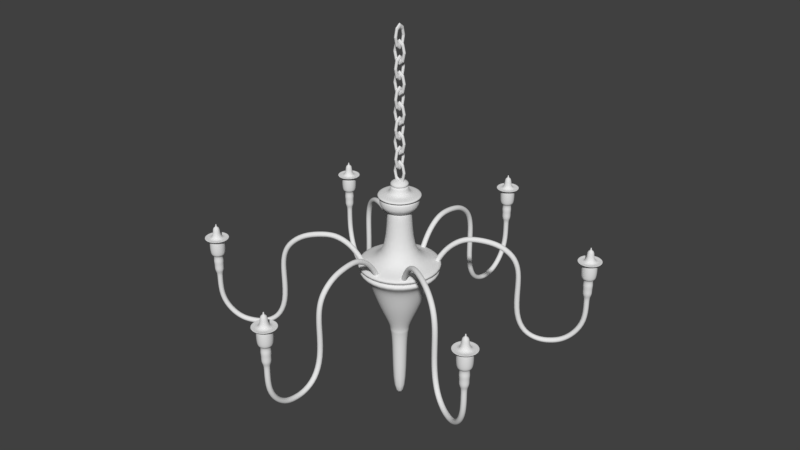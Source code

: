 # Source: Chandelier.blend  (saved by Blender 2.78.0; exported with 4.5.12 LTS)
import bpy
from mathutils import Matrix  # noqa: F401  (used for matrix-valued properties, if any)

bpy.ops.wm.read_factory_settings(use_empty=True)
scene = bpy.context.scene
scene.name = 'Scene'

# ---- collections
col_collection_1 = bpy.data.collections.new('Collection 1'); scene.collection.children.link(col_collection_1)

# ---- world
world_world = bpy.data.worlds.new('World'); scene.world = world_world
world_world.color = (0.05088, 0.05088, 0.05088)
world_world.use_sun_shadow = False
world_world.sun_shadow_jitter_overblur = 0.0
world_world.cycles.sampling_method = 'MANUAL'

# ---- meshes
me_torus_001 = bpy.data.meshes.new('Torus.001')
me_torus_001.from_pydata([(1.25, 1.306e-08, 0.0), (1.177, 1.306e-08, 0.1768), (1.0, 1.306e-08, 0.25), (0.8232, 1.306e-08, 0.1768), (0.75, 1.306e-08, 0.0), (0.8232, 1.306e-08, -0.1768), (1.0, 1.306e-08, -0.25), (1.177, 1.306e-08, -0.1768), (0.8839, 1.572, 0.0), (0.8321, 1.48, 0.1768), (0.7071, 1.258, 0.25), (0.5821, 1.036, 0.1768), (0.5303, 0.9434, 0.0), (0.5821, 1.036, -0.1768), (0.7071, 1.258, -0.25), (0.8321, 1.48, -0.1768), (5.96e-08, 2.224, 0.0), (1.788e-07, 2.093, 0.1768), (8.941e-08, 1.779, 0.25), (5.96e-08, 1.464, 0.1768), (8.941e-08, 1.334, 0.0), (5.96e-08, 1.464, -0.1768), (8.941e-08, 1.779, -0.25), (1.788e-07, 2.093, -0.1768), (-0.8839, 1.572, 0.0), (-0.8321, 1.48, 0.1768), (-0.7071, 1.258, 0.25), (-0.5821, 1.036, 0.1768), (-0.5303, 0.9434, 0.0), (-0.5821, 1.036, -0.1768), (-0.7071, 1.258, -0.25), (-0.8321, 1.48, -0.1768), (-1.25, 2.075e-07, 0.0), (-1.177, 1.961e-07, 0.1768), (-1.0, 1.686e-07, 0.25), (-0.8232, 1.411e-07, 0.1768), (-0.75, 1.297e-07, 0.0), (-0.8232, 1.411e-07, -0.1768), (-1.0, 1.686e-07, -0.25), (-1.177, 1.961e-07, -0.1768), (-0.8839, -1.572, 0.0), (-0.8321, -1.48, 0.1768), (-0.7071, -1.258, 0.25), (-0.5821, -1.036, 0.1768), (-0.5303, -0.9434, 0.0), (-0.5821, -1.036, -0.1768), (-0.7071, -1.258, -0.25), (-0.8321, -1.48, -0.1768), (5.96e-08, -2.224, 0.0), (1.788e-07, -2.093, 0.1768), (8.941e-08, -1.779, 0.25), (5.96e-08, -1.464, 0.1768), (8.941e-08, -1.334, 0.0), (5.96e-08, -1.464, -0.1768), (8.941e-08, -1.779, -0.25), (1.788e-07, -2.093, -0.1768), (0.8839, -1.572, 0.0), (0.8321, -1.48, 0.1768), (0.7071, -1.258, 0.25), (0.5821, -1.036, 0.1768), (0.5303, -0.9434, 0.0), (0.5821, -1.036, -0.1768), (0.7071, -1.258, -0.25), (0.8321, -1.48, -0.1768)], [], [(0, 8, 9, 1), (1, 9, 10, 2), (2, 10, 11, 3), (3, 11, 12, 4), (4, 12, 13, 5), (5, 13, 14, 6), (6, 14, 15, 7), (0, 7, 15, 8), (8, 16, 17, 9), (9, 17, 18, 10), (10, 18, 19, 11), (11, 19, 20, 12), (12, 20, 21, 13), (13, 21, 22, 14), (14, 22, 23, 15), (15, 23, 16, 8), (16, 24, 25, 17), (17, 25, 26, 18), (18, 26, 27, 19), (19, 27, 28, 20), (20, 28, 29, 21), (21, 29, 30, 22), (22, 30, 31, 23), (23, 31, 24, 16), (24, 32, 33, 25), (25, 33, 34, 26), (26, 34, 35, 27), (27, 35, 36, 28), (28, 36, 37, 29), (29, 37, 38, 30), (30, 38, 39, 31), (31, 39, 32, 24), (32, 40, 41, 33), (33, 41, 42, 34), (34, 42, 43, 35), (35, 43, 44, 36), (36, 44, 45, 37), (37, 45, 46, 38), (38, 46, 47, 39), (39, 47, 40, 32), (40, 48, 49, 41), (41, 49, 50, 42), (42, 50, 51, 43), (43, 51, 52, 44), (44, 52, 53, 45), (45, 53, 54, 46), (46, 54, 55, 47), (47, 55, 48, 40), (48, 56, 57, 49), (49, 57, 58, 50), (50, 58, 59, 51), (51, 59, 60, 52), (52, 60, 61, 53), (53, 61, 62, 54), (54, 62, 63, 55), (55, 63, 56, 48), (56, 0, 1, 57), (57, 1, 2, 58), (58, 2, 3, 59), (59, 3, 4, 60), (60, 4, 5, 61), (61, 5, 6, 62), (62, 6, 7, 63), (63, 7, 0, 56)])
me_torus_001.use_remesh_preserve_volume = False
me_torus_001.use_remesh_preserve_attributes = False
me_torus_001.use_mirror_vertex_groups = False
me_torus_001.update()
me_cylinder_001 = bpy.data.meshes.new('Cylinder.001')
me_cylinder_001.from_pydata([(-2.023e-08, 0.5855, -0.5217), (-2.495e-08, 0.5217, 1.431), (0.414, 0.414, -0.5217), (0.3689, 0.3689, 1.431), (0.5855, -2.205e-08, -0.5217), (0.5217, -1.924e-08, 1.431), (0.414, -0.414, -0.5217), (0.3689, -0.3689, 1.431), (-7.142e-08, -0.5855, -0.5217), (-7.055e-08, -0.5217, 1.431), (-0.414, -0.414, -0.5217), (-0.3689, -0.3689, 1.431), (-0.5855, 1.053e-08, -0.5217), (-0.5217, 9.785e-09, 1.431), (-0.414, 0.414, -0.5217), (-0.3689, 0.3689, 1.431), (0.3233, 0.3233, 1.431), (-2.969e-08, 0.4572, 1.431), (0.4572, -1.64e-08, 1.431), (0.3233, -0.3233, 1.431), (-6.966e-08, -0.4572, 1.431), (-0.3233, -0.3233, 1.431), (-0.4572, 9.036e-09, 1.431), (-0.3233, 0.3233, 1.431), (0.3534, 0.3534, 1.471), (-2.691e-08, 0.4997, 1.471), (0.4997, -1.793e-08, 1.471), (0.3534, -0.3534, 1.471), (-7.06e-08, -0.4997, 1.471), (-0.3534, -0.3534, 1.471), (-0.4997, 9.876e-09, 1.471), (-0.3534, 0.3534, 1.471), (0.4165, 0.4206, 1.516), (-0.004177, 0.5949, 1.516), (0.5907, -2.297e-08, 1.516), (0.4165, -0.4206, 1.516), (-0.004177, -0.5949, 1.516), (-0.401, -0.4002, 1.523), (-0.5668, 9.55e-09, 1.523), (-0.401, 0.4002, 1.523), (0.58, 0.5829, 1.741), (-0.002903, 0.8243, 1.741), (0.8214, -3.3e-08, 1.741), (0.58, -0.5829, 1.741), (-0.002903, -0.8243, 1.741), (-0.5858, -0.5829, 1.741), (-0.8272, 1.286e-08, 1.741), (-0.5858, 0.5829, 1.741), (0.5017, 0.5046, 1.617), (0.7108, -2.61e-08, 1.617), (-0.7166, 1.361e-08, 1.617), (-0.5075, 0.5046, 1.617), (-0.002903, -0.7137, 1.617), (-0.5075, -0.5046, 1.617), (0.5017, -0.5046, 1.617), (-0.002903, 0.7137, 1.617), (0.58, 0.5829, 1.987), (-0.002903, 0.8243, 1.987), (0.8214, -3.3e-08, 1.987), (0.58, -0.5829, 1.987), (-0.002903, -0.8243, 1.987), (-0.5858, -0.5829, 1.987), (-0.8272, 1.286e-08, 1.987), (-0.5858, 0.5829, 1.987), (0.5219, 0.5248, 1.987), (-0.002903, 0.7422, 1.987), (0.7393, -2.971e-08, 1.987), (0.5219, -0.5248, 1.987), (-0.002903, -0.7422, 1.987), (-0.5277, -0.5248, 1.987), (-0.7451, 1.158e-08, 1.987), (-0.5277, 0.5248, 1.987), (0.5219, 0.5248, 2.028), (-0.002903, 0.7422, 2.028), (0.7393, -2.971e-08, 2.028), (0.5219, -0.5248, 2.028), (-0.002903, -0.7422, 2.028), (-0.5277, -0.5248, 2.028), (-0.7451, 1.158e-08, 2.028), (-0.5277, 0.5248, 2.028), (0.6622, 0.6651, 2.064), (-0.002903, 0.9406, 2.064), (0.9377, -3.908e-08, 2.064), (0.6622, -0.6651, 2.064), (-0.002903, -0.9406, 2.064), (-0.668, -0.6651, 2.064), (-0.9435, 1.325e-08, 2.064), (-0.668, 0.6651, 2.064), (0.6023, 0.6052, 2.157), (-0.002903, 0.8559, 2.157), (0.853, -3.33e-08, 2.157), (0.6023, -0.6052, 2.157), (-0.002903, -0.8559, 2.157), (-0.6081, -0.6052, 2.157), (-0.8588, 1.432e-08, 2.157), (-0.6081, 0.6052, 2.157), (0.2726, 0.2756, 2.157), (-0.002903, 0.3897, 2.157), (0.3868, -1.11e-08, 2.157), (0.2726, -0.2756, 2.157), (-0.002903, -0.3897, 2.157), (-0.2785, -0.2756, 2.157), (-0.3926, 1.058e-08, 2.157), (-0.2785, 0.2756, 2.157), (0.2726, 0.2756, 2.438), (-0.002903, 0.3897, 2.438), (0.3868, -1.11e-08, 2.438), (0.2726, -0.2756, 2.438), (-0.002903, -0.3897, 2.438), (-0.2785, -0.2756, 2.438), (-0.3926, 1.058e-08, 2.438), (-0.2785, 0.2756, 2.438), (0.2281, 0.231, 2.438), (-0.002903, 0.3267, 2.438), (0.3238, -8.704e-09, 2.438), (0.2281, -0.231, 2.438), (-0.002903, -0.3267, 2.438), (-0.2339, -0.231, 2.438), (-0.3296, 9.471e-09, 2.438), (-0.2339, 0.231, 2.438), (0.2281, 0.231, 2.48), (-0.002903, 0.3267, 2.48), (0.3238, -8.704e-09, 2.48), (0.2281, -0.231, 2.48), (-0.002903, -0.3267, 2.48), (-0.2339, -0.231, 2.48), (-0.3296, 9.471e-09, 2.48), (-0.2339, 0.231, 2.48), (0.262, 0.2649, 2.511), (-0.002903, 0.3746, 2.511), (0.3717, -1.08e-08, 2.511), (0.262, -0.2649, 2.511), (-0.002903, -0.3746, 2.511), (-0.2678, -0.2649, 2.511), (-0.3775, 1.004e-08, 2.511), (-0.2678, 0.2649, 2.511), (0.262, 0.2649, 2.596), (-0.002903, 0.3746, 2.596), (0.3717, -1.08e-08, 2.596), (0.262, -0.2649, 2.596), (-0.002903, -0.3746, 2.596), (-0.2678, -0.2649, 2.596), (-0.3775, 1.004e-08, 2.596), (-0.2678, 0.2649, 2.596), (0.09857, 0.1015, 2.704), (-0.002903, 0.1435, 2.704), (0.1406, -4.138e-09, 2.704), (0.09857, -0.1015, 2.704), (-0.002903, -0.1435, 2.704), (-0.1044, -0.1015, 2.704), (-0.1464, 3.846e-09, 2.704), (-0.1044, 0.1015, 2.704), (9.357e-08, 1.759, -0.6344), (1.244, 1.244, -0.6344), (1.759, -6.353e-08, -0.6344), (1.244, -1.244, -0.6344), (-6.021e-08, -1.759, -0.6344), (-1.244, -1.244, -0.6344), (-1.759, 3.433e-08, -0.6344), (-1.244, 1.244, -0.6344), (9.357e-08, 1.759, -0.8011), (1.244, 1.244, -0.8011), (1.759, -6.353e-08, -0.8011), (1.244, -1.244, -0.8011), (-6.021e-08, -1.759, -0.8011), (-1.244, -1.244, -0.8011), (-1.759, 3.433e-08, -0.8011), (-1.244, 1.244, -0.8011), (8.385e-08, 1.568, -0.8991), (1.109, 1.109, -0.8991), (1.568, -5.503e-08, -0.8991), (1.109, -1.109, -0.8991), (-5.325e-08, -1.568, -0.8991), (-1.109, -1.109, -0.8991), (-1.568, 3.223e-08, -0.8991), (-1.109, 1.109, -0.8991), (9.023e-08, 1.689, -0.9575), (1.194, 1.194, -0.9575), (1.689, -6.04e-08, -0.9575), (1.194, -1.194, -0.9575), (-5.742e-08, -1.689, -0.9575), (-1.194, -1.194, -0.9575), (-1.689, 3.356e-08, -0.9575), (-1.194, 1.194, -0.9575), (9.023e-08, 1.689, -1.075), (1.194, 1.194, -1.075), (1.689, -6.04e-08, -1.075), (1.194, -1.194, -1.075), (-5.742e-08, -1.689, -1.075), (-1.194, -1.194, -1.075), (-1.689, 3.356e-08, -1.075), (-1.194, 1.194, -1.075), (8.258e-08, 1.405, -1.291), (0.9936, 0.9936, -1.291), (1.405, -5.276e-08, -1.291), (0.9936, -0.9936, -1.291), (-4.026e-08, -1.405, -1.291), (-0.9936, -0.9936, -1.291), (-1.405, 2.542e-08, -1.291), (-0.9936, 0.9936, -1.291), (9.113e-08, 1.234, -1.57), (0.8727, 0.8727, -1.57), (1.234, -4.634e-08, -1.57), (0.8727, -0.8727, -1.57), (-1.676e-08, -1.234, -1.57), (-0.8727, -0.8727, -1.57), (-1.234, 2.233e-08, -1.57), (-0.8727, 0.8727, -1.57), (7.8e-08, 0.9335, -2.459), (0.6601, 0.6601, -2.459), (0.9335, -3.868e-08, -2.459), (0.6601, -0.6601, -2.459), (-3.602e-09, -0.9335, -2.459), (-0.6601, -0.6601, -2.459), (-0.9335, 1.326e-08, -2.459), (-0.6601, 0.6601, -2.459), (6.696e-08, 0.373, -3.501), (0.2638, 0.2638, -3.501), (0.373, -1.098e-08, -3.501), (0.2638, -0.2638, -3.501), (3.435e-08, -0.373, -3.501), (-0.2638, -0.2638, -3.501), (-0.373, 9.77e-09, -3.501), (-0.2638, 0.2638, -3.501), (2.151e-08, 0.4255, -3.657), (0.3008, 0.3008, -3.657), (0.4255, -1.253e-08, -3.657), (0.3008, -0.3008, -3.657), (-1.569e-08, -0.4255, -3.657), (-0.3008, -0.3008, -3.657), (-0.4255, 1.114e-08, -3.657), (-0.3008, 0.3008, -3.657), (1.621e-08, 0.2987, -3.916), (0.2112, 0.2112, -3.916), (0.2987, -9.905e-09, -3.916), (0.2112, -0.2112, -3.916), (-9.906e-09, -0.2987, -3.916), (-0.2112, -0.2112, -3.916), (-0.2987, 6.715e-09, -3.916), (-0.2112, 0.2112, -3.916), (1.414e-06, 0.2987, -6.875), (0.2112, 0.2112, -6.875), (0.2987, -9.905e-09, -6.875), (0.2112, -0.2112, -6.875), (1.388e-06, -0.2987, -6.875), (-0.2112, -0.2112, -6.875), (-0.2987, 6.715e-09, -6.875), (-0.2112, 0.2112, -6.875)], [], [(0, 1, 3, 2), (2, 3, 5, 4), (4, 5, 7, 6), (6, 7, 9, 8), (8, 9, 11, 10), (10, 11, 13, 12), (9, 7, 19, 20), (12, 13, 15, 14), (14, 15, 1, 0), (8, 10, 157, 156), (16, 17, 25, 24), (15, 13, 22, 23), (5, 3, 16, 18), (11, 9, 20, 21), (1, 15, 23, 17), (3, 1, 17, 16), (7, 5, 18, 19), (13, 11, 21, 22), (31, 30, 38, 39), (17, 23, 31, 25), (22, 21, 29, 30), (20, 19, 27, 28), (18, 16, 24, 26), (23, 22, 30, 31), (21, 20, 28, 29), (19, 18, 26, 27), (49, 48, 40, 42), (29, 28, 36, 37), (27, 26, 34, 35), (24, 25, 33, 32), (25, 31, 39, 33), (30, 29, 37, 38), (28, 27, 35, 36), (26, 24, 32, 34), (41, 47, 63, 57), (51, 50, 46, 47), (53, 52, 44, 45), (54, 49, 42, 43), (48, 55, 41, 40), (55, 51, 47, 41), (50, 53, 45, 46), (52, 54, 43, 44), (36, 35, 54, 52), (38, 37, 53, 50), (33, 39, 51, 55), (32, 33, 55, 48), (35, 34, 49, 54), (37, 36, 52, 53), (39, 38, 50, 51), (34, 32, 48, 49), (63, 62, 70, 71), (46, 45, 61, 62), (44, 43, 59, 60), (42, 40, 56, 58), (47, 46, 62, 63), (45, 44, 60, 61), (43, 42, 58, 59), (40, 41, 57, 56), (68, 67, 75, 76), (61, 60, 68, 69), (59, 58, 66, 67), (56, 57, 65, 64), (57, 63, 71, 65), (62, 61, 69, 70), (60, 59, 67, 68), (58, 56, 64, 66), (73, 79, 87, 81), (66, 64, 72, 74), (71, 70, 78, 79), (69, 68, 76, 77), (67, 66, 74, 75), (64, 65, 73, 72), (65, 71, 79, 73), (70, 69, 77, 78), (85, 84, 92, 93), (78, 77, 85, 86), (76, 75, 83, 84), (74, 72, 80, 82), (79, 78, 86, 87), (77, 76, 84, 85), (75, 74, 82, 83), (72, 73, 81, 80), (95, 94, 102, 103), (83, 82, 90, 91), (80, 81, 89, 88), (81, 87, 95, 89), (86, 85, 93, 94), (84, 83, 91, 92), (82, 80, 88, 90), (87, 86, 94, 95), (102, 101, 109, 110), (93, 92, 100, 101), (91, 90, 98, 99), (88, 89, 97, 96), (89, 95, 103, 97), (94, 93, 101, 102), (92, 91, 99, 100), (90, 88, 96, 98), (104, 105, 113, 112), (100, 99, 107, 108), (98, 96, 104, 106), (103, 102, 110, 111), (101, 100, 108, 109), (99, 98, 106, 107), (96, 97, 105, 104), (97, 103, 111, 105), (119, 118, 126, 127), (105, 111, 119, 113), (110, 109, 117, 118), (108, 107, 115, 116), (106, 104, 112, 114), (111, 110, 118, 119), (109, 108, 116, 117), (107, 106, 114, 115), (122, 120, 128, 130), (117, 116, 124, 125), (115, 114, 122, 123), (112, 113, 121, 120), (113, 119, 127, 121), (118, 117, 125, 126), (116, 115, 123, 124), (114, 112, 120, 122), (129, 135, 143, 137), (127, 126, 134, 135), (125, 124, 132, 133), (123, 122, 130, 131), (120, 121, 129, 128), (121, 127, 135, 129), (126, 125, 133, 134), (124, 123, 131, 132), (139, 138, 146, 147), (134, 133, 141, 142), (132, 131, 139, 140), (130, 128, 136, 138), (135, 134, 142, 143), (133, 132, 140, 141), (131, 130, 138, 139), (128, 129, 137, 136), (144, 145, 151, 150, 149, 148, 147, 146), (136, 137, 145, 144), (137, 143, 151, 145), (142, 141, 149, 150), (140, 139, 147, 148), (138, 136, 144, 146), (143, 142, 150, 151), (141, 140, 148, 149), (155, 156, 164, 163), (14, 0, 152, 159), (0, 2, 153, 152), (4, 6, 155, 154), (10, 12, 158, 157), (6, 8, 156, 155), (12, 14, 159, 158), (2, 4, 154, 153), (167, 160, 168, 175), (153, 154, 162, 161), (158, 159, 167, 166), (156, 157, 165, 164), (154, 155, 163, 162), (152, 153, 161, 160), (159, 152, 160, 167), (157, 158, 166, 165), (172, 173, 181, 180), (165, 166, 174, 173), (163, 164, 172, 171), (161, 162, 170, 169), (166, 167, 175, 174), (164, 165, 173, 172), (162, 163, 171, 170), (160, 161, 169, 168), (182, 183, 191, 190), (170, 171, 179, 178), (168, 169, 177, 176), (175, 168, 176, 183), (173, 174, 182, 181), (171, 172, 180, 179), (169, 170, 178, 177), (174, 175, 183, 182), (189, 190, 198, 197), (180, 181, 189, 188), (178, 179, 187, 186), (176, 177, 185, 184), (183, 176, 184, 191), (181, 182, 190, 189), (179, 180, 188, 187), (177, 178, 186, 185), (192, 193, 201, 200), (187, 188, 196, 195), (185, 186, 194, 193), (190, 191, 199, 198), (188, 189, 197, 196), (186, 187, 195, 194), (184, 185, 193, 192), (191, 184, 192, 199), (206, 207, 215, 214), (199, 192, 200, 207), (197, 198, 206, 205), (195, 196, 204, 203), (193, 194, 202, 201), (198, 199, 207, 206), (196, 197, 205, 204), (194, 195, 203, 202), (209, 210, 218, 217), (204, 205, 213, 212), (202, 203, 211, 210), (200, 201, 209, 208), (207, 200, 208, 215), (205, 206, 214, 213), (203, 204, 212, 211), (201, 202, 210, 209), (223, 216, 224, 231), (214, 215, 223, 222), (212, 213, 221, 220), (210, 211, 219, 218), (208, 209, 217, 216), (215, 208, 216, 223), (213, 214, 222, 221), (211, 212, 220, 219), (226, 227, 235, 234), (221, 222, 230, 229), (219, 220, 228, 227), (217, 218, 226, 225), (222, 223, 231, 230), (220, 221, 229, 228), (218, 219, 227, 226), (216, 217, 225, 224), (238, 239, 247, 246), (224, 225, 233, 232), (231, 224, 232, 239), (229, 230, 238, 237), (227, 228, 236, 235), (225, 226, 234, 233), (230, 231, 239, 238), (228, 229, 237, 236), (240, 241, 242, 243, 244, 245, 246, 247), (236, 237, 245, 244), (234, 235, 243, 242), (232, 233, 241, 240), (239, 232, 240, 247), (237, 238, 246, 245), (235, 236, 244, 243), (233, 234, 242, 241)])
me_cylinder_001.polygons.foreach_set('use_smooth', [True] * 242)
me_cylinder_001.use_remesh_preserve_volume = False
me_cylinder_001.use_remesh_preserve_attributes = False
me_cylinder_001.use_mirror_vertex_groups = False
me_cylinder_001.update()
me_cylinder = bpy.data.meshes.new('Cylinder')
me_cylinder.from_pydata([(0.0, 1.0, -1.125), (0.0, 1.0, 1.0), (0.7071, 0.7071, -1.125), (0.7071, 0.7071, 1.0), (1.0, -4.371e-08, -1.125), (1.0, -4.371e-08, 1.0), (0.7071, -0.7071, -1.125), (0.7071, -0.7071, 1.0), (-8.742e-08, -1.0, -1.125), (-8.742e-08, -1.0, 1.0), (-0.7071, -0.7071, -1.125), (-0.7071, -0.7071, 1.0), (-1.0, 1.192e-08, -1.125), (-1.0, 1.192e-08, 1.0), (-0.7071, 0.7071, -1.125), (-0.7071, 0.7071, 1.0), (0.679, 0.679, 1.0), (1.297e-09, 0.9603, 1.0), (0.9603, -4.136e-08, 1.0), (0.679, -0.679, 1.0), (-8.265e-08, -0.9603, 1.0), (-0.679, -0.679, 1.0), (-0.9603, 1.207e-08, 1.0), (-0.679, 0.679, 1.0), (0.679, 0.679, 1.04), (1.297e-09, 0.9603, 1.04), (0.9603, -4.136e-08, 1.04), (0.679, -0.679, 1.04), (-8.265e-08, -0.9603, 1.04), (-0.679, -0.679, 1.04), (-0.9603, 1.207e-08, 1.04), (-0.679, 0.679, 1.04), (1.175, 1.175, 1.183), (1.649e-08, 1.661, 1.183), (1.661, -6.867e-08, 1.183), (1.175, -1.175, 1.183), (-1.288e-07, -1.661, 1.183), (-1.175, -1.175, 1.183), (-1.661, 2.377e-08, 1.183), (-1.175, 1.175, 1.183), (1.175, 1.175, 1.248), (1.649e-08, 1.661, 1.248), (1.661, -6.867e-08, 1.248), (1.175, -1.175, 1.248), (-1.288e-07, -1.661, 1.248), (-1.175, -1.175, 1.248), (-1.661, 2.377e-08, 1.248), (-1.175, 1.175, 1.248), (1.077, 1.077, 1.248), (1.389e-08, 1.524, 1.248), (1.524, -6.297e-08, 1.248), (1.077, -1.077, 1.248), (-1.193e-07, -1.524, 1.248), (-1.077, -1.077, 1.248), (-1.524, 2.18e-08, 1.248), (-1.077, 1.077, 1.248), (0.3577, 0.3577, 1.096), (-2.742e-08, 0.5059, 1.096), (0.5059, -2.091e-08, 1.096), (0.3577, -0.3577, 1.096), (-7.165e-08, -0.5059, 1.096), (-0.3577, -0.3577, 1.096), (-0.5059, 7.237e-09, 1.096), (-0.3577, 0.3577, 1.096), (0.3577, 0.3577, 2.643), (3.629e-08, 0.5059, 2.643), (0.5059, -2.091e-08, 2.643), (0.3577, -0.3577, 2.643), (-7.933e-09, -0.5059, 2.643), (-0.3577, -0.3577, 2.643), (-0.5059, 7.237e-09, 2.643), (-0.3577, 0.3577, 2.643), (0.06294, 0.06294, 2.643), (3.401e-08, 0.08901, 2.643), (0.08901, -3.679e-09, 2.643), (0.06294, -0.06294, 2.643), (2.623e-08, -0.08901, 2.643), (-0.06294, -0.06294, 2.643), (-0.08901, 1.273e-09, 2.643), (-0.06294, 0.06294, 2.643), (0.06294, 0.06294, 3.092), (3.321e-07, 0.08901, 3.092), (0.08901, -3.679e-09, 3.092), (0.06294, -0.06294, 3.092), (3.244e-07, -0.08901, 3.092), (-0.06294, -0.06294, 3.092), (-0.08901, 1.273e-09, 3.092), (-0.06294, 0.06294, 3.092), (-2.429e-10, 1.087, 0.1173), (0.7683, 0.7683, 0.1173), (1.087, -4.814e-08, 0.1173), (0.7683, -0.7683, 0.1173), (-9.523e-08, -1.087, 0.1173), (-0.7683, -0.7683, 0.1173), (-1.087, 1.231e-08, 0.1173), (-0.7683, 0.7683, 0.1173), (-2.263e-09, 0.6963, -1.125), (0.4924, 0.4924, -1.125), (0.6963, -2.817e-08, -1.125), (0.4924, -0.4924, -1.125), (-6.313e-08, -0.6963, -1.125), (-0.4924, -0.4924, -1.125), (-0.6963, 1.057e-08, -1.125), (-0.4924, 0.4924, -1.125), (-2.263e-09, 0.6963, -2.035), (0.4924, 0.4924, -2.035), (0.6963, -2.817e-08, -2.035), (0.4924, -0.4924, -2.035), (-6.313e-08, -0.6963, -2.035), (-0.4924, -0.4924, -2.035), (-0.6963, 1.057e-08, -2.035), (-0.4924, 0.4924, -2.035), (-0.5935, 1.011e-08, -1.58), (-0.4197, -0.4197, -1.58), (-5.935e-08, -0.5935, -1.58), (0.4197, -0.4197, -1.58), (0.5935, -2.291e-08, -1.58), (0.4197, 0.4197, -1.58), (-0.4197, 0.4197, -1.58), (-7.471e-09, 0.5935, -1.58), (-4.384e-09, 0.5949, -2.612), (0.4206, 0.4206, -2.612), (0.5949, -2.326e-08, -2.612), (0.4206, -0.4206, -2.612), (-5.639e-08, -0.5949, -2.612), (-0.4206, -0.4206, -2.612), (-0.5949, 9.838e-09, -2.612), (-0.4206, 0.4206, -2.612), (-8.953e-08, 0.6531, -3.289), (0.4618, 0.4618, -3.289), (0.6531, -2.701e-08, -3.289), (0.4618, -0.4618, -3.289), (-1.466e-07, -0.6531, -3.289), (-0.4618, -0.4618, -3.289), (-0.6531, 9.321e-09, -3.289), (-0.4618, 0.4618, -3.289), (-1.568e-07, 0.3737, -3.775), (0.2643, 0.2643, -3.775), (0.3737, -1.387e-08, -3.775), (0.2643, -0.2643, -3.775), (-1.895e-07, -0.3737, -3.775), (-0.2643, -0.2643, -3.775), (-0.3737, 6.928e-09, -3.775), (-0.2643, 0.2643, -3.775), (-1.568e-07, 0.3737, -4.439), (0.2643, 0.2643, -4.439), (0.3737, -1.387e-08, -4.439), (0.2643, -0.2643, -4.439), (-1.895e-07, -0.3737, -4.439), (-0.2643, -0.2643, -4.439), (-0.3737, 6.928e-09, -4.439), (-0.2643, 0.2643, -4.439), (-9.539e-07, 0.3454, -7.224), (0.2643, 0.2442, -7.182), (0.3737, -1.064e-08, -7.081), (0.2643, -0.2442, -6.98), (-9.866e-07, -0.3454, -6.939), (-0.2643, -0.2442, -6.98), (-0.3738, 5.407e-09, -7.081), (-0.2643, 0.2442, -7.182), (-2.778e-06, -0.8947, -9.354), (0.2643, -0.9609, -9.267), (0.3737, -1.121, -9.057), (0.2643, -1.281, -8.846), (-2.811e-06, -1.347, -8.759), (-0.2643, -1.281, -8.846), (-0.3738, -1.121, -9.057), (-0.2643, -0.9609, -9.267), (-0.02248, -2.556, -10.56), (0.2476, -2.585, -10.47), (0.3726, -2.636, -10.22), (0.2794, -2.679, -9.955), (0.02247, -2.689, -9.83), (-0.2476, -2.66, -9.92), (-0.3726, -2.609, -10.17), (-0.2794, -2.566, -10.44), (0.004485, -4.062, -10.83), (0.2746, -4.076, -10.73), (0.3996, -4.082, -10.48), (0.3064, -4.078, -10.21), (0.04944, -4.066, -10.08), (-0.2206, -4.053, -10.17), (-0.3457, -4.046, -10.43), (-0.2524, -4.05, -10.7), (-0.009094, -5.655, -10.8), (0.261, -5.629, -10.71), (0.386, -5.529, -10.47), (0.2928, -5.414, -10.23), (0.03586, -5.351, -10.12), (-0.2342, -5.377, -10.21), (-0.3593, -5.477, -10.44), (-0.266, -5.592, -10.69), (-0.01404, -7.784, -9.736), (0.256, -7.704, -9.686), (0.3811, -7.471, -9.578), (0.2878, -7.221, -9.473), (0.03091, -7.102, -9.435), (-0.2392, -7.182, -9.484), (-0.3642, -7.415, -9.592), (-0.271, -7.665, -9.697), (-0.01949, -8.904, -7.089), (0.2506, -8.811, -7.078), (0.3756, -8.553, -7.078), (0.2824, -8.283, -7.089), (0.02547, -8.158, -7.105), (-0.2446, -8.252, -7.115), (-0.3697, -8.509, -7.115), (-0.2764, -8.779, -7.104), (-0.01393, -8.816, -3.446), (0.2562, -8.723, -3.435), (0.3812, -8.466, -3.435), (0.2879, -8.195, -3.446), (0.03103, -8.07, -3.462), (-0.2391, -8.164, -3.472), (-0.3641, -8.421, -3.472), (-0.2708, -8.692, -3.461), (-0.01185, -8.718, -1.358), (0.2582, -8.642, -1.304), (0.3833, -8.417, -1.179), (0.29, -8.176, -1.057), (0.03311, -8.059, -1.009), (-0.237, -8.136, -1.064), (-0.362, -8.36, -1.189), (-0.2688, -8.602, -1.311), (0.003202, -9.153, 0.4187), (0.2733, -9.097, 0.495), (0.3983, -8.923, 0.6844), (0.3051, -8.732, 0.8761), (0.04816, -8.637, 0.9577), (-0.2219, -8.692, 0.8814), (-0.347, -8.866, 0.692), (-0.2537, -9.057, 0.5003), (-0.0154, -10.39, 1.632), (0.2547, -10.36, 1.72), (0.3797, -10.24, 1.948), (0.2865, -10.11, 2.183), (0.02955, -10.03, 2.286), (-0.2405, -10.07, 2.198), (-0.3656, -10.19, 1.97), (-0.2723, -10.32, 1.736), (0.0013, -11.69, 2.261), (0.2714, -11.69, 2.356), (0.3964, -11.66, 2.611), (0.3032, -11.61, 2.877), (0.04626, -11.58, 2.999), (-0.2238, -11.58, 2.905), (-0.3489, -11.62, 2.65), (-0.2556, -11.66, 2.383), (-0.0204, -13.5, 2.551), (0.2497, -13.52, 2.644), (0.3747, -13.53, 2.902), (0.2815, -13.53, 3.172), (0.02455, -13.52, 3.297), (-0.2455, -13.5, 3.204), (-0.3706, -13.49, 2.947), (-0.2773, -13.49, 2.677), (-0.00187, -14.98, 2.559), (0.2682, -15.04, 2.637), (0.3932, -15.16, 2.865), (0.3, -15.27, 3.11), (0.04309, -15.31, 3.228), (-0.227, -15.26, 3.15), (-0.352, -15.14, 2.922), (-0.2588, -15.03, 2.677), (-0.005471, -16.58, 1.636), (0.2646, -16.64, 1.714), (0.3896, -16.75, 1.943), (0.2964, -16.87, 2.188), (0.03949, -16.91, 2.305), (-0.2306, -16.86, 2.227), (-0.3556, -16.74, 1.999), (-0.2624, -16.63, 1.754), (-0.0256, -17.57, 0.4568), (0.2445, -17.66, 0.4893), (0.3695, -17.89, 0.6053), (0.2763, -18.12, 0.7367), (0.01935, -18.23, 0.8067), (-0.2507, -18.14, 0.7741), (-0.3758, -17.91, 0.6582), (-0.2825, -17.67, 0.5267), (-0.02322, -18.5, -1.285), (0.2469, -18.59, -1.252), (0.3719, -18.82, -1.136), (0.2786, -19.06, -1.005), (0.02174, -19.16, -0.9348), (-0.2483, -19.07, -0.9674), (-0.3734, -18.84, -1.083), (-0.2801, -18.61, -1.215)], [], [(88, 1, 3, 89), (89, 3, 5, 90), (90, 5, 7, 91), (91, 7, 9, 92), (92, 9, 11, 93), (93, 11, 13, 94), (9, 7, 19, 20), (94, 13, 15, 95), (95, 15, 1, 88), (8, 10, 101, 100), (16, 17, 25, 24), (15, 13, 22, 23), (5, 3, 16, 18), (11, 9, 20, 21), (1, 15, 23, 17), (3, 1, 17, 16), (7, 5, 18, 19), (13, 11, 21, 22), (31, 30, 38, 39), (17, 23, 31, 25), (22, 21, 29, 30), (20, 19, 27, 28), (18, 16, 24, 26), (23, 22, 30, 31), (21, 20, 28, 29), (19, 18, 26, 27), (34, 32, 40, 42), (29, 28, 36, 37), (27, 26, 34, 35), (24, 25, 33, 32), (25, 31, 39, 33), (30, 29, 37, 38), (28, 27, 35, 36), (26, 24, 32, 34), (41, 47, 55, 49), (39, 38, 46, 47), (37, 36, 44, 45), (35, 34, 42, 43), (32, 33, 41, 40), (33, 39, 47, 41), (38, 37, 45, 46), (36, 35, 43, 44), (51, 50, 58, 59), (46, 45, 53, 54), (44, 43, 51, 52), (42, 40, 48, 50), (47, 46, 54, 55), (45, 44, 52, 53), (43, 42, 50, 51), (40, 41, 49, 48), (63, 62, 70, 71), (48, 49, 57, 56), (49, 55, 63, 57), (54, 53, 61, 62), (52, 51, 59, 60), (50, 48, 56, 58), (55, 54, 62, 63), (53, 52, 60, 61), (68, 67, 75, 76), (61, 60, 68, 69), (59, 58, 66, 67), (56, 57, 65, 64), (57, 63, 71, 65), (62, 61, 69, 70), (60, 59, 67, 68), (58, 56, 64, 66), (73, 79, 87, 81), (66, 64, 72, 74), (71, 70, 78, 79), (69, 68, 76, 77), (67, 66, 74, 75), (64, 65, 73, 72), (65, 71, 79, 73), (70, 69, 77, 78), (80, 81, 87, 86, 85, 84, 83, 82), (78, 77, 85, 86), (76, 75, 83, 84), (74, 72, 80, 82), (79, 78, 86, 87), (77, 76, 84, 85), (75, 74, 82, 83), (72, 73, 81, 80), (14, 95, 88, 0), (12, 94, 95, 14), (10, 93, 94, 12), (8, 92, 93, 10), (6, 91, 92, 8), (4, 90, 91, 6), (2, 89, 90, 4), (0, 88, 89, 2), (113, 112, 110, 109), (14, 0, 96, 103), (0, 2, 97, 96), (4, 6, 99, 98), (10, 12, 102, 101), (6, 8, 100, 99), (12, 14, 103, 102), (2, 4, 98, 97), (104, 105, 121, 120), (115, 114, 108, 107), (117, 116, 106, 105), (112, 118, 111, 110), (114, 113, 109, 108), (116, 115, 107, 106), (119, 117, 105, 104), (118, 119, 104, 111), (103, 96, 119, 118), (96, 97, 117, 119), (98, 99, 115, 116), (100, 101, 113, 114), (102, 103, 118, 112), (97, 98, 116, 117), (99, 100, 114, 115), (101, 102, 112, 113), (121, 122, 130, 129), (111, 104, 120, 127), (109, 110, 126, 125), (107, 108, 124, 123), (105, 106, 122, 121), (110, 111, 127, 126), (108, 109, 125, 124), (106, 107, 123, 122), (135, 128, 136, 143), (126, 127, 135, 134), (124, 125, 133, 132), (122, 123, 131, 130), (120, 121, 129, 128), (127, 120, 128, 135), (125, 126, 134, 133), (123, 124, 132, 131), (138, 139, 147, 146), (133, 134, 142, 141), (131, 132, 140, 139), (129, 130, 138, 137), (134, 135, 143, 142), (132, 133, 141, 140), (130, 131, 139, 138), (128, 129, 137, 136), (150, 151, 159, 158), (136, 137, 145, 144), (143, 136, 144, 151), (141, 142, 150, 149), (139, 140, 148, 147), (137, 138, 146, 145), (142, 143, 151, 150), (140, 141, 149, 148), (155, 156, 164, 163), (148, 149, 157, 156), (146, 147, 155, 154), (144, 145, 153, 152), (151, 144, 152, 159), (149, 150, 158, 157), (147, 148, 156, 155), (145, 146, 154, 153), (167, 160, 168, 175), (153, 154, 162, 161), (158, 159, 167, 166), (156, 157, 165, 164), (154, 155, 163, 162), (152, 153, 161, 160), (159, 152, 160, 167), (157, 158, 166, 165), (172, 173, 181, 180), (165, 166, 174, 173), (163, 164, 172, 171), (161, 162, 170, 169), (166, 167, 175, 174), (164, 165, 173, 172), (162, 163, 171, 170), (160, 161, 169, 168), (182, 183, 191, 190), (170, 171, 179, 178), (168, 169, 177, 176), (175, 168, 176, 183), (173, 174, 182, 181), (171, 172, 180, 179), (169, 170, 178, 177), (174, 175, 183, 182), (189, 190, 198, 197), (180, 181, 189, 188), (178, 179, 187, 186), (176, 177, 185, 184), (183, 176, 184, 191), (181, 182, 190, 189), (179, 180, 188, 187), (177, 178, 186, 185), (192, 193, 201, 200), (187, 188, 196, 195), (185, 186, 194, 193), (190, 191, 199, 198), (188, 189, 197, 196), (186, 187, 195, 194), (184, 185, 193, 192), (191, 184, 192, 199), (206, 207, 215, 214), (199, 192, 200, 207), (197, 198, 206, 205), (195, 196, 204, 203), (193, 194, 202, 201), (198, 199, 207, 206), (196, 197, 205, 204), (194, 195, 203, 202), (209, 210, 218, 217), (204, 205, 213, 212), (202, 203, 211, 210), (200, 201, 209, 208), (207, 200, 208, 215), (205, 206, 214, 213), (203, 204, 212, 211), (201, 202, 210, 209), (223, 216, 224, 231), (214, 215, 223, 222), (212, 213, 221, 220), (210, 211, 219, 218), (208, 209, 217, 216), (215, 208, 216, 223), (213, 214, 222, 221), (211, 212, 220, 219), (226, 227, 235, 234), (221, 222, 230, 229), (219, 220, 228, 227), (217, 218, 226, 225), (222, 223, 231, 230), (220, 221, 229, 228), (218, 219, 227, 226), (216, 217, 225, 224), (238, 239, 247, 246), (224, 225, 233, 232), (231, 224, 232, 239), (229, 230, 238, 237), (227, 228, 236, 235), (225, 226, 234, 233), (230, 231, 239, 238), (228, 229, 237, 236), (243, 244, 252, 251), (236, 237, 245, 244), (234, 235, 243, 242), (232, 233, 241, 240), (239, 232, 240, 247), (237, 238, 246, 245), (235, 236, 244, 243), (233, 234, 242, 241), (255, 248, 256, 263), (241, 242, 250, 249), (246, 247, 255, 254), (244, 245, 253, 252), (242, 243, 251, 250), (240, 241, 249, 248), (247, 240, 248, 255), (245, 246, 254, 253), (260, 261, 269, 268), (253, 254, 262, 261), (251, 252, 260, 259), (249, 250, 258, 257), (254, 255, 263, 262), (252, 253, 261, 260), (250, 251, 259, 258), (248, 249, 257, 256), (270, 271, 279, 278), (258, 259, 267, 266), (256, 257, 265, 264), (263, 256, 264, 271), (261, 262, 270, 269), (259, 260, 268, 267), (257, 258, 266, 265), (262, 263, 271, 270), (277, 278, 286, 285), (268, 269, 277, 276), (266, 267, 275, 274), (264, 265, 273, 272), (271, 264, 272, 279), (269, 270, 278, 277), (267, 268, 276, 275), (265, 266, 274, 273), (280, 281, 282, 283, 284, 285, 286, 287), (275, 276, 284, 283), (273, 274, 282, 281), (278, 279, 287, 286), (276, 277, 285, 284), (274, 275, 283, 282), (272, 273, 281, 280), (279, 272, 280, 287)])
me_cylinder.polygons.foreach_set('use_smooth', [True] * 282)
me_cylinder.use_remesh_preserve_volume = False
me_cylinder.use_remesh_preserve_attributes = False
me_cylinder.use_mirror_vertex_groups = False
me_cylinder.update()
me_cylinder_002 = bpy.data.meshes.new('Cylinder.002')
me_cylinder_002.from_pydata([(0.0, 1.0, -1.125), (0.0, 1.0, 1.0), (0.7071, 0.7071, -1.125), (0.7071, 0.7071, 1.0), (1.0, -4.371e-08, -1.125), (1.0, -4.371e-08, 1.0), (0.7071, -0.7071, -1.125), (0.7071, -0.7071, 1.0), (-8.742e-08, -1.0, -1.125), (-8.742e-08, -1.0, 1.0), (-0.7071, -0.7071, -1.125), (-0.7071, -0.7071, 1.0), (-1.0, 1.192e-08, -1.125), (-1.0, 1.192e-08, 1.0), (-0.7071, 0.7071, -1.125), (-0.7071, 0.7071, 1.0), (0.679, 0.679, 1.0), (1.297e-09, 0.9603, 1.0), (0.9603, -4.136e-08, 1.0), (0.679, -0.679, 1.0), (-8.265e-08, -0.9603, 1.0), (-0.679, -0.679, 1.0), (-0.9603, 1.207e-08, 1.0), (-0.679, 0.679, 1.0), (0.679, 0.679, 1.04), (1.297e-09, 0.9603, 1.04), (0.9603, -4.136e-08, 1.04), (0.679, -0.679, 1.04), (-8.265e-08, -0.9603, 1.04), (-0.679, -0.679, 1.04), (-0.9603, 1.207e-08, 1.04), (-0.679, 0.679, 1.04), (1.175, 1.175, 1.183), (1.649e-08, 1.661, 1.183), (1.661, -6.867e-08, 1.183), (1.175, -1.175, 1.183), (-1.288e-07, -1.661, 1.183), (-1.175, -1.175, 1.183), (-1.661, 2.377e-08, 1.183), (-1.175, 1.175, 1.183), (1.175, 1.175, 1.248), (1.649e-08, 1.661, 1.248), (1.661, -6.867e-08, 1.248), (1.175, -1.175, 1.248), (-1.288e-07, -1.661, 1.248), (-1.175, -1.175, 1.248), (-1.661, 2.377e-08, 1.248), (-1.175, 1.175, 1.248), (1.077, 1.077, 1.248), (1.389e-08, 1.524, 1.248), (1.524, -6.297e-08, 1.248), (1.077, -1.077, 1.248), (-1.193e-07, -1.524, 1.248), (-1.077, -1.077, 1.248), (-1.524, 2.18e-08, 1.248), (-1.077, 1.077, 1.248), (0.3577, 0.3577, 1.096), (-2.742e-08, 0.5059, 1.096), (0.5059, -2.091e-08, 1.096), (0.3577, -0.3577, 1.096), (-7.165e-08, -0.5059, 1.096), (-0.3577, -0.3577, 1.096), (-0.5059, 7.237e-09, 1.096), (-0.3577, 0.3577, 1.096), (0.3577, 0.3577, 2.643), (3.629e-08, 0.5059, 2.643), (0.5059, -2.091e-08, 2.643), (0.3577, -0.3577, 2.643), (-7.933e-09, -0.5059, 2.643), (-0.3577, -0.3577, 2.643), (-0.5059, 7.237e-09, 2.643), (-0.3577, 0.3577, 2.643), (0.06294, 0.06294, 2.643), (3.401e-08, 0.08901, 2.643), (0.08901, -3.679e-09, 2.643), (0.06294, -0.06294, 2.643), (2.623e-08, -0.08901, 2.643), (-0.06294, -0.06294, 2.643), (-0.08901, 1.273e-09, 2.643), (-0.06294, 0.06294, 2.643), (0.06294, 0.06294, 3.092), (3.321e-07, 0.08901, 3.092), (0.08901, -3.679e-09, 3.092), (0.06294, -0.06294, 3.092), (3.244e-07, -0.08901, 3.092), (-0.06294, -0.06294, 3.092), (-0.08901, 1.273e-09, 3.092), (-0.06294, 0.06294, 3.092), (-2.429e-10, 1.087, 0.1173), (0.7683, 0.7683, 0.1173), (1.087, -4.814e-08, 0.1173), (0.7683, -0.7683, 0.1173), (-9.523e-08, -1.087, 0.1173), (-0.7683, -0.7683, 0.1173), (-1.087, 1.231e-08, 0.1173), (-0.7683, 0.7683, 0.1173), (-2.263e-09, 0.6963, -1.125), (0.4924, 0.4924, -1.125), (0.6963, -2.817e-08, -1.125), (0.4924, -0.4924, -1.125), (-6.313e-08, -0.6963, -1.125), (-0.4924, -0.4924, -1.125), (-0.6963, 1.057e-08, -1.125), (-0.4924, 0.4924, -1.125), (-2.263e-09, 0.6963, -2.035), (0.4924, 0.4924, -2.035), (0.6963, -2.817e-08, -2.035), (0.4924, -0.4924, -2.035), (-6.313e-08, -0.6963, -2.035), (-0.4924, -0.4924, -2.035), (-0.6963, 1.057e-08, -2.035), (-0.4924, 0.4924, -2.035), (-0.5935, 1.011e-08, -1.58), (-0.4197, -0.4197, -1.58), (-5.935e-08, -0.5935, -1.58), (0.4197, -0.4197, -1.58), (0.5935, -2.291e-08, -1.58), (0.4197, 0.4197, -1.58), (-0.4197, 0.4197, -1.58), (-7.471e-09, 0.5935, -1.58), (-4.384e-09, 0.5949, -2.612), (0.4206, 0.4206, -2.612), (0.5949, -2.326e-08, -2.612), (0.4206, -0.4206, -2.612), (-5.639e-08, -0.5949, -2.612), (-0.4206, -0.4206, -2.612), (-0.5949, 9.838e-09, -2.612), (-0.4206, 0.4206, -2.612), (-8.953e-08, 0.6531, -3.289), (0.4618, 0.4618, -3.289), (0.6531, -2.701e-08, -3.289), (0.4618, -0.4618, -3.289), (-1.466e-07, -0.6531, -3.289), (-0.4618, -0.4618, -3.289), (-0.6531, 9.321e-09, -3.289), (-0.4618, 0.4618, -3.289), (-1.568e-07, 0.3737, -3.775), (0.2643, 0.2643, -3.775), (0.3737, -1.387e-08, -3.775), (0.2643, -0.2643, -3.775), (-1.895e-07, -0.3737, -3.775), (-0.2643, -0.2643, -3.775), (-0.3737, 6.928e-09, -3.775), (-0.2643, 0.2643, -3.775), (-1.568e-07, 0.3737, -4.439), (0.2643, 0.2643, -4.439), (0.3737, -1.387e-08, -4.439), (0.2643, -0.2643, -4.439), (-1.895e-07, -0.3737, -4.439), (-0.2643, -0.2643, -4.439), (-0.3737, 6.928e-09, -4.439), (-0.2643, 0.2643, -4.439), (-9.539e-07, 0.3454, -7.224), (0.2643, 0.2442, -7.182), (0.3737, -1.064e-08, -7.081), (0.2643, -0.2442, -6.98), (-9.866e-07, -0.3454, -6.939), (-0.2643, -0.2442, -6.98), (-0.3738, 5.407e-09, -7.081), (-0.2643, 0.2442, -7.182), (-2.778e-06, -0.8947, -9.354), (0.2643, -0.9609, -9.267), (0.3737, -1.121, -9.057), (0.2643, -1.281, -8.846), (-2.811e-06, -1.347, -8.759), (-0.2643, -1.281, -8.846), (-0.3738, -1.121, -9.057), (-0.2643, -0.9609, -9.267), (-0.02248, -2.556, -10.56), (0.2476, -2.585, -10.47), (0.3726, -2.636, -10.22), (0.2794, -2.679, -9.955), (0.02247, -2.689, -9.83), (-0.2476, -2.66, -9.92), (-0.3726, -2.609, -10.17), (-0.2794, -2.566, -10.44), (0.004485, -4.062, -10.83), (0.2746, -4.076, -10.73), (0.3996, -4.082, -10.48), (0.3064, -4.078, -10.21), (0.04944, -4.066, -10.08), (-0.2206, -4.053, -10.17), (-0.3457, -4.046, -10.43), (-0.2524, -4.05, -10.7), (-0.009094, -5.655, -10.8), (0.261, -5.629, -10.71), (0.386, -5.529, -10.47), (0.2928, -5.414, -10.23), (0.03586, -5.351, -10.12), (-0.2342, -5.377, -10.21), (-0.3593, -5.477, -10.44), (-0.266, -5.592, -10.69), (-0.01404, -7.784, -9.736), (0.256, -7.704, -9.686), (0.3811, -7.471, -9.578), (0.2878, -7.221, -9.473), (0.03091, -7.102, -9.435), (-0.2392, -7.182, -9.484), (-0.3642, -7.415, -9.592), (-0.271, -7.665, -9.697), (-0.01949, -8.904, -7.089), (0.2506, -8.811, -7.078), (0.3756, -8.553, -7.078), (0.2824, -8.283, -7.089), (0.02547, -8.158, -7.105), (-0.2446, -8.252, -7.115), (-0.3697, -8.509, -7.115), (-0.2764, -8.779, -7.104), (-0.01393, -8.816, -3.446), (0.2562, -8.723, -3.435), (0.3812, -8.466, -3.435), (0.2879, -8.195, -3.446), (0.03103, -8.07, -3.462), (-0.2391, -8.164, -3.472), (-0.3641, -8.421, -3.472), (-0.2708, -8.692, -3.461), (-0.01185, -8.718, -1.358), (0.2582, -8.642, -1.304), (0.3833, -8.417, -1.179), (0.29, -8.176, -1.057), (0.03311, -8.059, -1.009), (-0.237, -8.136, -1.064), (-0.362, -8.36, -1.189), (-0.2688, -8.602, -1.311), (0.003202, -9.153, 0.4187), (0.2733, -9.097, 0.495), (0.3983, -8.923, 0.6844), (0.3051, -8.732, 0.8761), (0.04816, -8.637, 0.9577), (-0.2219, -8.692, 0.8814), (-0.347, -8.866, 0.692), (-0.2537, -9.057, 0.5003), (-0.0154, -10.39, 1.632), (0.2547, -10.36, 1.72), (0.3797, -10.24, 1.948), (0.2865, -10.11, 2.183), (0.02955, -10.03, 2.286), (-0.2405, -10.07, 2.198), (-0.3656, -10.19, 1.97), (-0.2723, -10.32, 1.736), (0.0013, -11.69, 2.261), (0.2714, -11.69, 2.356), (0.3964, -11.66, 2.611), (0.3032, -11.61, 2.877), (0.04626, -11.58, 2.999), (-0.2238, -11.58, 2.905), (-0.3489, -11.62, 2.65), (-0.2556, -11.66, 2.383), (-0.0204, -13.5, 2.551), (0.2497, -13.52, 2.644), (0.3747, -13.53, 2.902), (0.2815, -13.53, 3.172), (0.02455, -13.52, 3.297), (-0.2455, -13.5, 3.204), (-0.3706, -13.49, 2.947), (-0.2773, -13.49, 2.677), (-0.00187, -14.98, 2.559), (0.2682, -15.04, 2.637), (0.3932, -15.16, 2.865), (0.3, -15.27, 3.11), (0.04309, -15.31, 3.228), (-0.227, -15.26, 3.15), (-0.352, -15.14, 2.922), (-0.2588, -15.03, 2.677), (-0.005471, -16.58, 1.636), (0.2646, -16.64, 1.714), (0.3896, -16.75, 1.943), (0.2964, -16.87, 2.188), (0.03949, -16.91, 2.305), (-0.2306, -16.86, 2.227), (-0.3556, -16.74, 1.999), (-0.2624, -16.63, 1.754), (-0.0256, -17.57, 0.4568), (0.2445, -17.66, 0.4893), (0.3695, -17.89, 0.6053), (0.2763, -18.12, 0.7367), (0.01935, -18.23, 0.8067), (-0.2507, -18.14, 0.7741), (-0.3758, -17.91, 0.6582), (-0.2825, -17.67, 0.5267), (-0.02322, -18.5, -1.285), (0.2469, -18.59, -1.252), (0.3719, -18.82, -1.136), (0.2786, -19.06, -1.005), (0.02174, -19.16, -0.9348), (-0.2483, -19.07, -0.9674), (-0.3734, -18.84, -1.083), (-0.2801, -18.61, -1.215)], [], [(88, 1, 3, 89), (89, 3, 5, 90), (90, 5, 7, 91), (91, 7, 9, 92), (92, 9, 11, 93), (93, 11, 13, 94), (9, 7, 19, 20), (94, 13, 15, 95), (95, 15, 1, 88), (8, 10, 101, 100), (16, 17, 25, 24), (15, 13, 22, 23), (5, 3, 16, 18), (11, 9, 20, 21), (1, 15, 23, 17), (3, 1, 17, 16), (7, 5, 18, 19), (13, 11, 21, 22), (31, 30, 38, 39), (17, 23, 31, 25), (22, 21, 29, 30), (20, 19, 27, 28), (18, 16, 24, 26), (23, 22, 30, 31), (21, 20, 28, 29), (19, 18, 26, 27), (34, 32, 40, 42), (29, 28, 36, 37), (27, 26, 34, 35), (24, 25, 33, 32), (25, 31, 39, 33), (30, 29, 37, 38), (28, 27, 35, 36), (26, 24, 32, 34), (41, 47, 55, 49), (39, 38, 46, 47), (37, 36, 44, 45), (35, 34, 42, 43), (32, 33, 41, 40), (33, 39, 47, 41), (38, 37, 45, 46), (36, 35, 43, 44), (51, 50, 58, 59), (46, 45, 53, 54), (44, 43, 51, 52), (42, 40, 48, 50), (47, 46, 54, 55), (45, 44, 52, 53), (43, 42, 50, 51), (40, 41, 49, 48), (63, 62, 70, 71), (48, 49, 57, 56), (49, 55, 63, 57), (54, 53, 61, 62), (52, 51, 59, 60), (50, 48, 56, 58), (55, 54, 62, 63), (53, 52, 60, 61), (68, 67, 75, 76), (61, 60, 68, 69), (59, 58, 66, 67), (56, 57, 65, 64), (57, 63, 71, 65), (62, 61, 69, 70), (60, 59, 67, 68), (58, 56, 64, 66), (73, 79, 87, 81), (66, 64, 72, 74), (71, 70, 78, 79), (69, 68, 76, 77), (67, 66, 74, 75), (64, 65, 73, 72), (65, 71, 79, 73), (70, 69, 77, 78), (80, 81, 87, 86, 85, 84, 83, 82), (78, 77, 85, 86), (76, 75, 83, 84), (74, 72, 80, 82), (79, 78, 86, 87), (77, 76, 84, 85), (75, 74, 82, 83), (72, 73, 81, 80), (14, 95, 88, 0), (12, 94, 95, 14), (10, 93, 94, 12), (8, 92, 93, 10), (6, 91, 92, 8), (4, 90, 91, 6), (2, 89, 90, 4), (0, 88, 89, 2), (113, 112, 110, 109), (14, 0, 96, 103), (0, 2, 97, 96), (4, 6, 99, 98), (10, 12, 102, 101), (6, 8, 100, 99), (12, 14, 103, 102), (2, 4, 98, 97), (104, 105, 121, 120), (115, 114, 108, 107), (117, 116, 106, 105), (112, 118, 111, 110), (114, 113, 109, 108), (116, 115, 107, 106), (119, 117, 105, 104), (118, 119, 104, 111), (103, 96, 119, 118), (96, 97, 117, 119), (98, 99, 115, 116), (100, 101, 113, 114), (102, 103, 118, 112), (97, 98, 116, 117), (99, 100, 114, 115), (101, 102, 112, 113), (121, 122, 130, 129), (111, 104, 120, 127), (109, 110, 126, 125), (107, 108, 124, 123), (105, 106, 122, 121), (110, 111, 127, 126), (108, 109, 125, 124), (106, 107, 123, 122), (135, 128, 136, 143), (126, 127, 135, 134), (124, 125, 133, 132), (122, 123, 131, 130), (120, 121, 129, 128), (127, 120, 128, 135), (125, 126, 134, 133), (123, 124, 132, 131), (138, 139, 147, 146), (133, 134, 142, 141), (131, 132, 140, 139), (129, 130, 138, 137), (134, 135, 143, 142), (132, 133, 141, 140), (130, 131, 139, 138), (128, 129, 137, 136), (150, 151, 159, 158), (136, 137, 145, 144), (143, 136, 144, 151), (141, 142, 150, 149), (139, 140, 148, 147), (137, 138, 146, 145), (142, 143, 151, 150), (140, 141, 149, 148), (155, 156, 164, 163), (148, 149, 157, 156), (146, 147, 155, 154), (144, 145, 153, 152), (151, 144, 152, 159), (149, 150, 158, 157), (147, 148, 156, 155), (145, 146, 154, 153), (167, 160, 168, 175), (153, 154, 162, 161), (158, 159, 167, 166), (156, 157, 165, 164), (154, 155, 163, 162), (152, 153, 161, 160), (159, 152, 160, 167), (157, 158, 166, 165), (172, 173, 181, 180), (165, 166, 174, 173), (163, 164, 172, 171), (161, 162, 170, 169), (166, 167, 175, 174), (164, 165, 173, 172), (162, 163, 171, 170), (160, 161, 169, 168), (182, 183, 191, 190), (170, 171, 179, 178), (168, 169, 177, 176), (175, 168, 176, 183), (173, 174, 182, 181), (171, 172, 180, 179), (169, 170, 178, 177), (174, 175, 183, 182), (189, 190, 198, 197), (180, 181, 189, 188), (178, 179, 187, 186), (176, 177, 185, 184), (183, 176, 184, 191), (181, 182, 190, 189), (179, 180, 188, 187), (177, 178, 186, 185), (192, 193, 201, 200), (187, 188, 196, 195), (185, 186, 194, 193), (190, 191, 199, 198), (188, 189, 197, 196), (186, 187, 195, 194), (184, 185, 193, 192), (191, 184, 192, 199), (206, 207, 215, 214), (199, 192, 200, 207), (197, 198, 206, 205), (195, 196, 204, 203), (193, 194, 202, 201), (198, 199, 207, 206), (196, 197, 205, 204), (194, 195, 203, 202), (209, 210, 218, 217), (204, 205, 213, 212), (202, 203, 211, 210), (200, 201, 209, 208), (207, 200, 208, 215), (205, 206, 214, 213), (203, 204, 212, 211), (201, 202, 210, 209), (223, 216, 224, 231), (214, 215, 223, 222), (212, 213, 221, 220), (210, 211, 219, 218), (208, 209, 217, 216), (215, 208, 216, 223), (213, 214, 222, 221), (211, 212, 220, 219), (226, 227, 235, 234), (221, 222, 230, 229), (219, 220, 228, 227), (217, 218, 226, 225), (222, 223, 231, 230), (220, 221, 229, 228), (218, 219, 227, 226), (216, 217, 225, 224), (238, 239, 247, 246), (224, 225, 233, 232), (231, 224, 232, 239), (229, 230, 238, 237), (227, 228, 236, 235), (225, 226, 234, 233), (230, 231, 239, 238), (228, 229, 237, 236), (243, 244, 252, 251), (236, 237, 245, 244), (234, 235, 243, 242), (232, 233, 241, 240), (239, 232, 240, 247), (237, 238, 246, 245), (235, 236, 244, 243), (233, 234, 242, 241), (255, 248, 256, 263), (241, 242, 250, 249), (246, 247, 255, 254), (244, 245, 253, 252), (242, 243, 251, 250), (240, 241, 249, 248), (247, 240, 248, 255), (245, 246, 254, 253), (260, 261, 269, 268), (253, 254, 262, 261), (251, 252, 260, 259), (249, 250, 258, 257), (254, 255, 263, 262), (252, 253, 261, 260), (250, 251, 259, 258), (248, 249, 257, 256), (270, 271, 279, 278), (258, 259, 267, 266), (256, 257, 265, 264), (263, 256, 264, 271), (261, 262, 270, 269), (259, 260, 268, 267), (257, 258, 266, 265), (262, 263, 271, 270), (277, 278, 286, 285), (268, 269, 277, 276), (266, 267, 275, 274), (264, 265, 273, 272), (271, 264, 272, 279), (269, 270, 278, 277), (267, 268, 276, 275), (265, 266, 274, 273), (280, 281, 282, 283, 284, 285, 286, 287), (275, 276, 284, 283), (273, 274, 282, 281), (278, 279, 287, 286), (276, 277, 285, 284), (274, 275, 283, 282), (272, 273, 281, 280), (279, 272, 280, 287)])
me_cylinder_002.polygons.foreach_set('use_smooth', [True] * 282)
me_cylinder_002.use_remesh_preserve_volume = False
me_cylinder_002.use_remesh_preserve_attributes = False
me_cylinder_002.use_mirror_vertex_groups = False
me_cylinder_002.update()
me_cylinder_003 = bpy.data.meshes.new('Cylinder.003')
me_cylinder_003.from_pydata([(0.0, 1.0, -1.125), (0.0, 1.0, 1.0), (0.7071, 0.7071, -1.125), (0.7071, 0.7071, 1.0), (1.0, -4.371e-08, -1.125), (1.0, -4.371e-08, 1.0), (0.7071, -0.7071, -1.125), (0.7071, -0.7071, 1.0), (-8.742e-08, -1.0, -1.125), (-8.742e-08, -1.0, 1.0), (-0.7071, -0.7071, -1.125), (-0.7071, -0.7071, 1.0), (-1.0, 1.192e-08, -1.125), (-1.0, 1.192e-08, 1.0), (-0.7071, 0.7071, -1.125), (-0.7071, 0.7071, 1.0), (0.679, 0.679, 1.0), (1.297e-09, 0.9603, 1.0), (0.9603, -4.136e-08, 1.0), (0.679, -0.679, 1.0), (-8.265e-08, -0.9603, 1.0), (-0.679, -0.679, 1.0), (-0.9603, 1.207e-08, 1.0), (-0.679, 0.679, 1.0), (0.679, 0.679, 1.04), (1.297e-09, 0.9603, 1.04), (0.9603, -4.136e-08, 1.04), (0.679, -0.679, 1.04), (-8.265e-08, -0.9603, 1.04), (-0.679, -0.679, 1.04), (-0.9603, 1.207e-08, 1.04), (-0.679, 0.679, 1.04), (1.175, 1.175, 1.183), (1.649e-08, 1.661, 1.183), (1.661, -6.867e-08, 1.183), (1.175, -1.175, 1.183), (-1.288e-07, -1.661, 1.183), (-1.175, -1.175, 1.183), (-1.661, 2.377e-08, 1.183), (-1.175, 1.175, 1.183), (1.175, 1.175, 1.248), (1.649e-08, 1.661, 1.248), (1.661, -6.867e-08, 1.248), (1.175, -1.175, 1.248), (-1.288e-07, -1.661, 1.248), (-1.175, -1.175, 1.248), (-1.661, 2.377e-08, 1.248), (-1.175, 1.175, 1.248), (1.077, 1.077, 1.248), (1.389e-08, 1.524, 1.248), (1.524, -6.297e-08, 1.248), (1.077, -1.077, 1.248), (-1.193e-07, -1.524, 1.248), (-1.077, -1.077, 1.248), (-1.524, 2.18e-08, 1.248), (-1.077, 1.077, 1.248), (0.3577, 0.3577, 1.096), (-2.742e-08, 0.5059, 1.096), (0.5059, -2.091e-08, 1.096), (0.3577, -0.3577, 1.096), (-7.165e-08, -0.5059, 1.096), (-0.3577, -0.3577, 1.096), (-0.5059, 7.237e-09, 1.096), (-0.3577, 0.3577, 1.096), (0.3577, 0.3577, 2.643), (3.629e-08, 0.5059, 2.643), (0.5059, -2.091e-08, 2.643), (0.3577, -0.3577, 2.643), (-7.933e-09, -0.5059, 2.643), (-0.3577, -0.3577, 2.643), (-0.5059, 7.237e-09, 2.643), (-0.3577, 0.3577, 2.643), (0.06294, 0.06294, 2.643), (3.401e-08, 0.08901, 2.643), (0.08901, -3.679e-09, 2.643), (0.06294, -0.06294, 2.643), (2.623e-08, -0.08901, 2.643), (-0.06294, -0.06294, 2.643), (-0.08901, 1.273e-09, 2.643), (-0.06294, 0.06294, 2.643), (0.06294, 0.06294, 3.092), (3.321e-07, 0.08901, 3.092), (0.08901, -3.679e-09, 3.092), (0.06294, -0.06294, 3.092), (3.244e-07, -0.08901, 3.092), (-0.06294, -0.06294, 3.092), (-0.08901, 1.273e-09, 3.092), (-0.06294, 0.06294, 3.092), (-2.429e-10, 1.087, 0.1173), (0.7683, 0.7683, 0.1173), (1.087, -4.814e-08, 0.1173), (0.7683, -0.7683, 0.1173), (-9.523e-08, -1.087, 0.1173), (-0.7683, -0.7683, 0.1173), (-1.087, 1.231e-08, 0.1173), (-0.7683, 0.7683, 0.1173), (-2.263e-09, 0.6963, -1.125), (0.4924, 0.4924, -1.125), (0.6963, -2.817e-08, -1.125), (0.4924, -0.4924, -1.125), (-6.313e-08, -0.6963, -1.125), (-0.4924, -0.4924, -1.125), (-0.6963, 1.057e-08, -1.125), (-0.4924, 0.4924, -1.125), (-2.263e-09, 0.6963, -2.035), (0.4924, 0.4924, -2.035), (0.6963, -2.817e-08, -2.035), (0.4924, -0.4924, -2.035), (-6.313e-08, -0.6963, -2.035), (-0.4924, -0.4924, -2.035), (-0.6963, 1.057e-08, -2.035), (-0.4924, 0.4924, -2.035), (-0.5935, 1.011e-08, -1.58), (-0.4197, -0.4197, -1.58), (-5.935e-08, -0.5935, -1.58), (0.4197, -0.4197, -1.58), (0.5935, -2.291e-08, -1.58), (0.4197, 0.4197, -1.58), (-0.4197, 0.4197, -1.58), (-7.471e-09, 0.5935, -1.58), (-4.384e-09, 0.5949, -2.612), (0.4206, 0.4206, -2.612), (0.5949, -2.326e-08, -2.612), (0.4206, -0.4206, -2.612), (-5.639e-08, -0.5949, -2.612), (-0.4206, -0.4206, -2.612), (-0.5949, 9.838e-09, -2.612), (-0.4206, 0.4206, -2.612), (-8.953e-08, 0.6531, -3.289), (0.4618, 0.4618, -3.289), (0.6531, -2.701e-08, -3.289), (0.4618, -0.4618, -3.289), (-1.466e-07, -0.6531, -3.289), (-0.4618, -0.4618, -3.289), (-0.6531, 9.321e-09, -3.289), (-0.4618, 0.4618, -3.289), (-1.568e-07, 0.3737, -3.775), (0.2643, 0.2643, -3.775), (0.3737, -1.387e-08, -3.775), (0.2643, -0.2643, -3.775), (-1.895e-07, -0.3737, -3.775), (-0.2643, -0.2643, -3.775), (-0.3737, 6.928e-09, -3.775), (-0.2643, 0.2643, -3.775), (-1.568e-07, 0.3737, -4.439), (0.2643, 0.2643, -4.439), (0.3737, -1.387e-08, -4.439), (0.2643, -0.2643, -4.439), (-1.895e-07, -0.3737, -4.439), (-0.2643, -0.2643, -4.439), (-0.3737, 6.928e-09, -4.439), (-0.2643, 0.2643, -4.439), (-9.539e-07, 0.3454, -7.224), (0.2643, 0.2442, -7.182), (0.3737, -1.064e-08, -7.081), (0.2643, -0.2442, -6.98), (-9.866e-07, -0.3454, -6.939), (-0.2643, -0.2442, -6.98), (-0.3738, 5.407e-09, -7.081), (-0.2643, 0.2442, -7.182), (-2.778e-06, -0.8947, -9.354), (0.2643, -0.9609, -9.267), (0.3737, -1.121, -9.057), (0.2643, -1.281, -8.846), (-2.811e-06, -1.347, -8.759), (-0.2643, -1.281, -8.846), (-0.3738, -1.121, -9.057), (-0.2643, -0.9609, -9.267), (-0.02248, -2.556, -10.56), (0.2476, -2.585, -10.47), (0.3726, -2.636, -10.22), (0.2794, -2.679, -9.955), (0.02247, -2.689, -9.83), (-0.2476, -2.66, -9.92), (-0.3726, -2.609, -10.17), (-0.2794, -2.566, -10.44), (0.004485, -4.062, -10.83), (0.2746, -4.076, -10.73), (0.3996, -4.082, -10.48), (0.3064, -4.078, -10.21), (0.04944, -4.066, -10.08), (-0.2206, -4.053, -10.17), (-0.3457, -4.046, -10.43), (-0.2524, -4.05, -10.7), (-0.009094, -5.655, -10.8), (0.261, -5.629, -10.71), (0.386, -5.529, -10.47), (0.2928, -5.414, -10.23), (0.03586, -5.351, -10.12), (-0.2342, -5.377, -10.21), (-0.3593, -5.477, -10.44), (-0.266, -5.592, -10.69), (-0.01404, -7.784, -9.736), (0.256, -7.704, -9.686), (0.3811, -7.471, -9.578), (0.2878, -7.221, -9.473), (0.03091, -7.102, -9.435), (-0.2392, -7.182, -9.484), (-0.3642, -7.415, -9.592), (-0.271, -7.665, -9.697), (-0.01949, -8.904, -7.089), (0.2506, -8.811, -7.078), (0.3756, -8.553, -7.078), (0.2824, -8.283, -7.089), (0.02547, -8.158, -7.105), (-0.2446, -8.252, -7.115), (-0.3697, -8.509, -7.115), (-0.2764, -8.779, -7.104), (-0.01393, -8.816, -3.446), (0.2562, -8.723, -3.435), (0.3812, -8.466, -3.435), (0.2879, -8.195, -3.446), (0.03103, -8.07, -3.462), (-0.2391, -8.164, -3.472), (-0.3641, -8.421, -3.472), (-0.2708, -8.692, -3.461), (-0.01185, -8.718, -1.358), (0.2582, -8.642, -1.304), (0.3833, -8.417, -1.179), (0.29, -8.176, -1.057), (0.03311, -8.059, -1.009), (-0.237, -8.136, -1.064), (-0.362, -8.36, -1.189), (-0.2688, -8.602, -1.311), (0.003202, -9.153, 0.4187), (0.2733, -9.097, 0.495), (0.3983, -8.923, 0.6844), (0.3051, -8.732, 0.8761), (0.04816, -8.637, 0.9577), (-0.2219, -8.692, 0.8814), (-0.347, -8.866, 0.692), (-0.2537, -9.057, 0.5003), (-0.0154, -10.39, 1.632), (0.2547, -10.36, 1.72), (0.3797, -10.24, 1.948), (0.2865, -10.11, 2.183), (0.02955, -10.03, 2.286), (-0.2405, -10.07, 2.198), (-0.3656, -10.19, 1.97), (-0.2723, -10.32, 1.736), (0.0013, -11.69, 2.261), (0.2714, -11.69, 2.356), (0.3964, -11.66, 2.611), (0.3032, -11.61, 2.877), (0.04626, -11.58, 2.999), (-0.2238, -11.58, 2.905), (-0.3489, -11.62, 2.65), (-0.2556, -11.66, 2.383), (-0.0204, -13.5, 2.551), (0.2497, -13.52, 2.644), (0.3747, -13.53, 2.902), (0.2815, -13.53, 3.172), (0.02455, -13.52, 3.297), (-0.2455, -13.5, 3.204), (-0.3706, -13.49, 2.947), (-0.2773, -13.49, 2.677), (-0.00187, -14.98, 2.559), (0.2682, -15.04, 2.637), (0.3932, -15.16, 2.865), (0.3, -15.27, 3.11), (0.04309, -15.31, 3.228), (-0.227, -15.26, 3.15), (-0.352, -15.14, 2.922), (-0.2588, -15.03, 2.677), (-0.005471, -16.58, 1.636), (0.2646, -16.64, 1.714), (0.3896, -16.75, 1.943), (0.2964, -16.87, 2.188), (0.03949, -16.91, 2.305), (-0.2306, -16.86, 2.227), (-0.3556, -16.74, 1.999), (-0.2624, -16.63, 1.754), (-0.0256, -17.57, 0.4568), (0.2445, -17.66, 0.4893), (0.3695, -17.89, 0.6053), (0.2763, -18.12, 0.7367), (0.01935, -18.23, 0.8067), (-0.2507, -18.14, 0.7741), (-0.3758, -17.91, 0.6582), (-0.2825, -17.67, 0.5267), (-0.02322, -18.5, -1.285), (0.2469, -18.59, -1.252), (0.3719, -18.82, -1.136), (0.2786, -19.06, -1.005), (0.02174, -19.16, -0.9348), (-0.2483, -19.07, -0.9674), (-0.3734, -18.84, -1.083), (-0.2801, -18.61, -1.215)], [], [(88, 1, 3, 89), (89, 3, 5, 90), (90, 5, 7, 91), (91, 7, 9, 92), (92, 9, 11, 93), (93, 11, 13, 94), (9, 7, 19, 20), (94, 13, 15, 95), (95, 15, 1, 88), (8, 10, 101, 100), (16, 17, 25, 24), (15, 13, 22, 23), (5, 3, 16, 18), (11, 9, 20, 21), (1, 15, 23, 17), (3, 1, 17, 16), (7, 5, 18, 19), (13, 11, 21, 22), (31, 30, 38, 39), (17, 23, 31, 25), (22, 21, 29, 30), (20, 19, 27, 28), (18, 16, 24, 26), (23, 22, 30, 31), (21, 20, 28, 29), (19, 18, 26, 27), (34, 32, 40, 42), (29, 28, 36, 37), (27, 26, 34, 35), (24, 25, 33, 32), (25, 31, 39, 33), (30, 29, 37, 38), (28, 27, 35, 36), (26, 24, 32, 34), (41, 47, 55, 49), (39, 38, 46, 47), (37, 36, 44, 45), (35, 34, 42, 43), (32, 33, 41, 40), (33, 39, 47, 41), (38, 37, 45, 46), (36, 35, 43, 44), (51, 50, 58, 59), (46, 45, 53, 54), (44, 43, 51, 52), (42, 40, 48, 50), (47, 46, 54, 55), (45, 44, 52, 53), (43, 42, 50, 51), (40, 41, 49, 48), (63, 62, 70, 71), (48, 49, 57, 56), (49, 55, 63, 57), (54, 53, 61, 62), (52, 51, 59, 60), (50, 48, 56, 58), (55, 54, 62, 63), (53, 52, 60, 61), (68, 67, 75, 76), (61, 60, 68, 69), (59, 58, 66, 67), (56, 57, 65, 64), (57, 63, 71, 65), (62, 61, 69, 70), (60, 59, 67, 68), (58, 56, 64, 66), (73, 79, 87, 81), (66, 64, 72, 74), (71, 70, 78, 79), (69, 68, 76, 77), (67, 66, 74, 75), (64, 65, 73, 72), (65, 71, 79, 73), (70, 69, 77, 78), (80, 81, 87, 86, 85, 84, 83, 82), (78, 77, 85, 86), (76, 75, 83, 84), (74, 72, 80, 82), (79, 78, 86, 87), (77, 76, 84, 85), (75, 74, 82, 83), (72, 73, 81, 80), (14, 95, 88, 0), (12, 94, 95, 14), (10, 93, 94, 12), (8, 92, 93, 10), (6, 91, 92, 8), (4, 90, 91, 6), (2, 89, 90, 4), (0, 88, 89, 2), (113, 112, 110, 109), (14, 0, 96, 103), (0, 2, 97, 96), (4, 6, 99, 98), (10, 12, 102, 101), (6, 8, 100, 99), (12, 14, 103, 102), (2, 4, 98, 97), (104, 105, 121, 120), (115, 114, 108, 107), (117, 116, 106, 105), (112, 118, 111, 110), (114, 113, 109, 108), (116, 115, 107, 106), (119, 117, 105, 104), (118, 119, 104, 111), (103, 96, 119, 118), (96, 97, 117, 119), (98, 99, 115, 116), (100, 101, 113, 114), (102, 103, 118, 112), (97, 98, 116, 117), (99, 100, 114, 115), (101, 102, 112, 113), (121, 122, 130, 129), (111, 104, 120, 127), (109, 110, 126, 125), (107, 108, 124, 123), (105, 106, 122, 121), (110, 111, 127, 126), (108, 109, 125, 124), (106, 107, 123, 122), (135, 128, 136, 143), (126, 127, 135, 134), (124, 125, 133, 132), (122, 123, 131, 130), (120, 121, 129, 128), (127, 120, 128, 135), (125, 126, 134, 133), (123, 124, 132, 131), (138, 139, 147, 146), (133, 134, 142, 141), (131, 132, 140, 139), (129, 130, 138, 137), (134, 135, 143, 142), (132, 133, 141, 140), (130, 131, 139, 138), (128, 129, 137, 136), (150, 151, 159, 158), (136, 137, 145, 144), (143, 136, 144, 151), (141, 142, 150, 149), (139, 140, 148, 147), (137, 138, 146, 145), (142, 143, 151, 150), (140, 141, 149, 148), (155, 156, 164, 163), (148, 149, 157, 156), (146, 147, 155, 154), (144, 145, 153, 152), (151, 144, 152, 159), (149, 150, 158, 157), (147, 148, 156, 155), (145, 146, 154, 153), (167, 160, 168, 175), (153, 154, 162, 161), (158, 159, 167, 166), (156, 157, 165, 164), (154, 155, 163, 162), (152, 153, 161, 160), (159, 152, 160, 167), (157, 158, 166, 165), (172, 173, 181, 180), (165, 166, 174, 173), (163, 164, 172, 171), (161, 162, 170, 169), (166, 167, 175, 174), (164, 165, 173, 172), (162, 163, 171, 170), (160, 161, 169, 168), (182, 183, 191, 190), (170, 171, 179, 178), (168, 169, 177, 176), (175, 168, 176, 183), (173, 174, 182, 181), (171, 172, 180, 179), (169, 170, 178, 177), (174, 175, 183, 182), (189, 190, 198, 197), (180, 181, 189, 188), (178, 179, 187, 186), (176, 177, 185, 184), (183, 176, 184, 191), (181, 182, 190, 189), (179, 180, 188, 187), (177, 178, 186, 185), (192, 193, 201, 200), (187, 188, 196, 195), (185, 186, 194, 193), (190, 191, 199, 198), (188, 189, 197, 196), (186, 187, 195, 194), (184, 185, 193, 192), (191, 184, 192, 199), (206, 207, 215, 214), (199, 192, 200, 207), (197, 198, 206, 205), (195, 196, 204, 203), (193, 194, 202, 201), (198, 199, 207, 206), (196, 197, 205, 204), (194, 195, 203, 202), (209, 210, 218, 217), (204, 205, 213, 212), (202, 203, 211, 210), (200, 201, 209, 208), (207, 200, 208, 215), (205, 206, 214, 213), (203, 204, 212, 211), (201, 202, 210, 209), (223, 216, 224, 231), (214, 215, 223, 222), (212, 213, 221, 220), (210, 211, 219, 218), (208, 209, 217, 216), (215, 208, 216, 223), (213, 214, 222, 221), (211, 212, 220, 219), (226, 227, 235, 234), (221, 222, 230, 229), (219, 220, 228, 227), (217, 218, 226, 225), (222, 223, 231, 230), (220, 221, 229, 228), (218, 219, 227, 226), (216, 217, 225, 224), (238, 239, 247, 246), (224, 225, 233, 232), (231, 224, 232, 239), (229, 230, 238, 237), (227, 228, 236, 235), (225, 226, 234, 233), (230, 231, 239, 238), (228, 229, 237, 236), (243, 244, 252, 251), (236, 237, 245, 244), (234, 235, 243, 242), (232, 233, 241, 240), (239, 232, 240, 247), (237, 238, 246, 245), (235, 236, 244, 243), (233, 234, 242, 241), (255, 248, 256, 263), (241, 242, 250, 249), (246, 247, 255, 254), (244, 245, 253, 252), (242, 243, 251, 250), (240, 241, 249, 248), (247, 240, 248, 255), (245, 246, 254, 253), (260, 261, 269, 268), (253, 254, 262, 261), (251, 252, 260, 259), (249, 250, 258, 257), (254, 255, 263, 262), (252, 253, 261, 260), (250, 251, 259, 258), (248, 249, 257, 256), (270, 271, 279, 278), (258, 259, 267, 266), (256, 257, 265, 264), (263, 256, 264, 271), (261, 262, 270, 269), (259, 260, 268, 267), (257, 258, 266, 265), (262, 263, 271, 270), (277, 278, 286, 285), (268, 269, 277, 276), (266, 267, 275, 274), (264, 265, 273, 272), (271, 264, 272, 279), (269, 270, 278, 277), (267, 268, 276, 275), (265, 266, 274, 273), (280, 281, 282, 283, 284, 285, 286, 287), (275, 276, 284, 283), (273, 274, 282, 281), (278, 279, 287, 286), (276, 277, 285, 284), (274, 275, 283, 282), (272, 273, 281, 280), (279, 272, 280, 287)])
me_cylinder_003.polygons.foreach_set('use_smooth', [True] * 282)
me_cylinder_003.use_remesh_preserve_volume = False
me_cylinder_003.use_remesh_preserve_attributes = False
me_cylinder_003.use_mirror_vertex_groups = False
me_cylinder_003.update()
me_cylinder_004 = bpy.data.meshes.new('Cylinder.004')
me_cylinder_004.from_pydata([(0.0, 1.0, -1.125), (0.0, 1.0, 1.0), (0.7071, 0.7071, -1.125), (0.7071, 0.7071, 1.0), (1.0, -4.371e-08, -1.125), (1.0, -4.371e-08, 1.0), (0.7071, -0.7071, -1.125), (0.7071, -0.7071, 1.0), (-8.742e-08, -1.0, -1.125), (-8.742e-08, -1.0, 1.0), (-0.7071, -0.7071, -1.125), (-0.7071, -0.7071, 1.0), (-1.0, 1.192e-08, -1.125), (-1.0, 1.192e-08, 1.0), (-0.7071, 0.7071, -1.125), (-0.7071, 0.7071, 1.0), (0.679, 0.679, 1.0), (1.297e-09, 0.9603, 1.0), (0.9603, -4.136e-08, 1.0), (0.679, -0.679, 1.0), (-8.265e-08, -0.9603, 1.0), (-0.679, -0.679, 1.0), (-0.9603, 1.207e-08, 1.0), (-0.679, 0.679, 1.0), (0.679, 0.679, 1.04), (1.297e-09, 0.9603, 1.04), (0.9603, -4.136e-08, 1.04), (0.679, -0.679, 1.04), (-8.265e-08, -0.9603, 1.04), (-0.679, -0.679, 1.04), (-0.9603, 1.207e-08, 1.04), (-0.679, 0.679, 1.04), (1.175, 1.175, 1.183), (1.649e-08, 1.661, 1.183), (1.661, -6.867e-08, 1.183), (1.175, -1.175, 1.183), (-1.288e-07, -1.661, 1.183), (-1.175, -1.175, 1.183), (-1.661, 2.377e-08, 1.183), (-1.175, 1.175, 1.183), (1.175, 1.175, 1.248), (1.649e-08, 1.661, 1.248), (1.661, -6.867e-08, 1.248), (1.175, -1.175, 1.248), (-1.288e-07, -1.661, 1.248), (-1.175, -1.175, 1.248), (-1.661, 2.377e-08, 1.248), (-1.175, 1.175, 1.248), (1.077, 1.077, 1.248), (1.389e-08, 1.524, 1.248), (1.524, -6.297e-08, 1.248), (1.077, -1.077, 1.248), (-1.193e-07, -1.524, 1.248), (-1.077, -1.077, 1.248), (-1.524, 2.18e-08, 1.248), (-1.077, 1.077, 1.248), (0.3577, 0.3577, 1.096), (-2.742e-08, 0.5059, 1.096), (0.5059, -2.091e-08, 1.096), (0.3577, -0.3577, 1.096), (-7.165e-08, -0.5059, 1.096), (-0.3577, -0.3577, 1.096), (-0.5059, 7.237e-09, 1.096), (-0.3577, 0.3577, 1.096), (0.3577, 0.3577, 2.643), (3.629e-08, 0.5059, 2.643), (0.5059, -2.091e-08, 2.643), (0.3577, -0.3577, 2.643), (-7.933e-09, -0.5059, 2.643), (-0.3577, -0.3577, 2.643), (-0.5059, 7.237e-09, 2.643), (-0.3577, 0.3577, 2.643), (0.06294, 0.06294, 2.643), (3.401e-08, 0.08901, 2.643), (0.08901, -3.679e-09, 2.643), (0.06294, -0.06294, 2.643), (2.623e-08, -0.08901, 2.643), (-0.06294, -0.06294, 2.643), (-0.08901, 1.273e-09, 2.643), (-0.06294, 0.06294, 2.643), (0.06294, 0.06294, 3.092), (3.321e-07, 0.08901, 3.092), (0.08901, -3.679e-09, 3.092), (0.06294, -0.06294, 3.092), (3.244e-07, -0.08901, 3.092), (-0.06294, -0.06294, 3.092), (-0.08901, 1.273e-09, 3.092), (-0.06294, 0.06294, 3.092), (-2.429e-10, 1.087, 0.1173), (0.7683, 0.7683, 0.1173), (1.087, -4.814e-08, 0.1173), (0.7683, -0.7683, 0.1173), (-9.523e-08, -1.087, 0.1173), (-0.7683, -0.7683, 0.1173), (-1.087, 1.231e-08, 0.1173), (-0.7683, 0.7683, 0.1173), (-2.263e-09, 0.6963, -1.125), (0.4924, 0.4924, -1.125), (0.6963, -2.817e-08, -1.125), (0.4924, -0.4924, -1.125), (-6.313e-08, -0.6963, -1.125), (-0.4924, -0.4924, -1.125), (-0.6963, 1.057e-08, -1.125), (-0.4924, 0.4924, -1.125), (-2.263e-09, 0.6963, -2.035), (0.4924, 0.4924, -2.035), (0.6963, -2.817e-08, -2.035), (0.4924, -0.4924, -2.035), (-6.313e-08, -0.6963, -2.035), (-0.4924, -0.4924, -2.035), (-0.6963, 1.057e-08, -2.035), (-0.4924, 0.4924, -2.035), (-0.5935, 1.011e-08, -1.58), (-0.4197, -0.4197, -1.58), (-5.935e-08, -0.5935, -1.58), (0.4197, -0.4197, -1.58), (0.5935, -2.291e-08, -1.58), (0.4197, 0.4197, -1.58), (-0.4197, 0.4197, -1.58), (-7.471e-09, 0.5935, -1.58), (-4.384e-09, 0.5949, -2.612), (0.4206, 0.4206, -2.612), (0.5949, -2.326e-08, -2.612), (0.4206, -0.4206, -2.612), (-5.639e-08, -0.5949, -2.612), (-0.4206, -0.4206, -2.612), (-0.5949, 9.838e-09, -2.612), (-0.4206, 0.4206, -2.612), (-8.953e-08, 0.6531, -3.289), (0.4618, 0.4618, -3.289), (0.6531, -2.701e-08, -3.289), (0.4618, -0.4618, -3.289), (-1.466e-07, -0.6531, -3.289), (-0.4618, -0.4618, -3.289), (-0.6531, 9.321e-09, -3.289), (-0.4618, 0.4618, -3.289), (-1.568e-07, 0.3737, -3.775), (0.2643, 0.2643, -3.775), (0.3737, -1.387e-08, -3.775), (0.2643, -0.2643, -3.775), (-1.895e-07, -0.3737, -3.775), (-0.2643, -0.2643, -3.775), (-0.3737, 6.928e-09, -3.775), (-0.2643, 0.2643, -3.775), (-1.568e-07, 0.3737, -4.439), (0.2643, 0.2643, -4.439), (0.3737, -1.387e-08, -4.439), (0.2643, -0.2643, -4.439), (-1.895e-07, -0.3737, -4.439), (-0.2643, -0.2643, -4.439), (-0.3737, 6.928e-09, -4.439), (-0.2643, 0.2643, -4.439), (-9.539e-07, 0.3454, -7.224), (0.2643, 0.2442, -7.182), (0.3737, -1.064e-08, -7.081), (0.2643, -0.2442, -6.98), (-9.866e-07, -0.3454, -6.939), (-0.2643, -0.2442, -6.98), (-0.3738, 5.407e-09, -7.081), (-0.2643, 0.2442, -7.182), (-2.778e-06, -0.8947, -9.354), (0.2643, -0.9609, -9.267), (0.3737, -1.121, -9.057), (0.2643, -1.281, -8.846), (-2.811e-06, -1.347, -8.759), (-0.2643, -1.281, -8.846), (-0.3738, -1.121, -9.057), (-0.2643, -0.9609, -9.267), (-0.02248, -2.556, -10.56), (0.2476, -2.585, -10.47), (0.3726, -2.636, -10.22), (0.2794, -2.679, -9.955), (0.02247, -2.689, -9.83), (-0.2476, -2.66, -9.92), (-0.3726, -2.609, -10.17), (-0.2794, -2.566, -10.44), (0.004485, -4.062, -10.83), (0.2746, -4.076, -10.73), (0.3996, -4.082, -10.48), (0.3064, -4.078, -10.21), (0.04944, -4.066, -10.08), (-0.2206, -4.053, -10.17), (-0.3457, -4.046, -10.43), (-0.2524, -4.05, -10.7), (-0.009094, -5.655, -10.8), (0.261, -5.629, -10.71), (0.386, -5.529, -10.47), (0.2928, -5.414, -10.23), (0.03586, -5.351, -10.12), (-0.2342, -5.377, -10.21), (-0.3593, -5.477, -10.44), (-0.266, -5.592, -10.69), (-0.01404, -7.784, -9.736), (0.256, -7.704, -9.686), (0.3811, -7.471, -9.578), (0.2878, -7.221, -9.473), (0.03091, -7.102, -9.435), (-0.2392, -7.182, -9.484), (-0.3642, -7.415, -9.592), (-0.271, -7.665, -9.697), (-0.01949, -8.904, -7.089), (0.2506, -8.811, -7.078), (0.3756, -8.553, -7.078), (0.2824, -8.283, -7.089), (0.02547, -8.158, -7.105), (-0.2446, -8.252, -7.115), (-0.3697, -8.509, -7.115), (-0.2764, -8.779, -7.104), (-0.01393, -8.816, -3.446), (0.2562, -8.723, -3.435), (0.3812, -8.466, -3.435), (0.2879, -8.195, -3.446), (0.03103, -8.07, -3.462), (-0.2391, -8.164, -3.472), (-0.3641, -8.421, -3.472), (-0.2708, -8.692, -3.461), (-0.01185, -8.718, -1.358), (0.2582, -8.642, -1.304), (0.3833, -8.417, -1.179), (0.29, -8.176, -1.057), (0.03311, -8.059, -1.009), (-0.237, -8.136, -1.064), (-0.362, -8.36, -1.189), (-0.2688, -8.602, -1.311), (0.003202, -9.153, 0.4187), (0.2733, -9.097, 0.495), (0.3983, -8.923, 0.6844), (0.3051, -8.732, 0.8761), (0.04816, -8.637, 0.9577), (-0.2219, -8.692, 0.8814), (-0.347, -8.866, 0.692), (-0.2537, -9.057, 0.5003), (-0.0154, -10.39, 1.632), (0.2547, -10.36, 1.72), (0.3797, -10.24, 1.948), (0.2865, -10.11, 2.183), (0.02955, -10.03, 2.286), (-0.2405, -10.07, 2.198), (-0.3656, -10.19, 1.97), (-0.2723, -10.32, 1.736), (0.0013, -11.69, 2.261), (0.2714, -11.69, 2.356), (0.3964, -11.66, 2.611), (0.3032, -11.61, 2.877), (0.04626, -11.58, 2.999), (-0.2238, -11.58, 2.905), (-0.3489, -11.62, 2.65), (-0.2556, -11.66, 2.383), (-0.0204, -13.5, 2.551), (0.2497, -13.52, 2.644), (0.3747, -13.53, 2.902), (0.2815, -13.53, 3.172), (0.02455, -13.52, 3.297), (-0.2455, -13.5, 3.204), (-0.3706, -13.49, 2.947), (-0.2773, -13.49, 2.677), (-0.00187, -14.98, 2.559), (0.2682, -15.04, 2.637), (0.3932, -15.16, 2.865), (0.3, -15.27, 3.11), (0.04309, -15.31, 3.228), (-0.227, -15.26, 3.15), (-0.352, -15.14, 2.922), (-0.2588, -15.03, 2.677), (-0.005471, -16.58, 1.636), (0.2646, -16.64, 1.714), (0.3896, -16.75, 1.943), (0.2964, -16.87, 2.188), (0.03949, -16.91, 2.305), (-0.2306, -16.86, 2.227), (-0.3556, -16.74, 1.999), (-0.2624, -16.63, 1.754), (-0.0256, -17.57, 0.4568), (0.2445, -17.66, 0.4893), (0.3695, -17.89, 0.6053), (0.2763, -18.12, 0.7367), (0.01935, -18.23, 0.8067), (-0.2507, -18.14, 0.7741), (-0.3758, -17.91, 0.6582), (-0.2825, -17.67, 0.5267), (-0.02322, -18.5, -1.285), (0.2469, -18.59, -1.252), (0.3719, -18.82, -1.136), (0.2786, -19.06, -1.005), (0.02174, -19.16, -0.9348), (-0.2483, -19.07, -0.9674), (-0.3734, -18.84, -1.083), (-0.2801, -18.61, -1.215)], [], [(88, 1, 3, 89), (89, 3, 5, 90), (90, 5, 7, 91), (91, 7, 9, 92), (92, 9, 11, 93), (93, 11, 13, 94), (9, 7, 19, 20), (94, 13, 15, 95), (95, 15, 1, 88), (8, 10, 101, 100), (16, 17, 25, 24), (15, 13, 22, 23), (5, 3, 16, 18), (11, 9, 20, 21), (1, 15, 23, 17), (3, 1, 17, 16), (7, 5, 18, 19), (13, 11, 21, 22), (31, 30, 38, 39), (17, 23, 31, 25), (22, 21, 29, 30), (20, 19, 27, 28), (18, 16, 24, 26), (23, 22, 30, 31), (21, 20, 28, 29), (19, 18, 26, 27), (34, 32, 40, 42), (29, 28, 36, 37), (27, 26, 34, 35), (24, 25, 33, 32), (25, 31, 39, 33), (30, 29, 37, 38), (28, 27, 35, 36), (26, 24, 32, 34), (41, 47, 55, 49), (39, 38, 46, 47), (37, 36, 44, 45), (35, 34, 42, 43), (32, 33, 41, 40), (33, 39, 47, 41), (38, 37, 45, 46), (36, 35, 43, 44), (51, 50, 58, 59), (46, 45, 53, 54), (44, 43, 51, 52), (42, 40, 48, 50), (47, 46, 54, 55), (45, 44, 52, 53), (43, 42, 50, 51), (40, 41, 49, 48), (63, 62, 70, 71), (48, 49, 57, 56), (49, 55, 63, 57), (54, 53, 61, 62), (52, 51, 59, 60), (50, 48, 56, 58), (55, 54, 62, 63), (53, 52, 60, 61), (68, 67, 75, 76), (61, 60, 68, 69), (59, 58, 66, 67), (56, 57, 65, 64), (57, 63, 71, 65), (62, 61, 69, 70), (60, 59, 67, 68), (58, 56, 64, 66), (73, 79, 87, 81), (66, 64, 72, 74), (71, 70, 78, 79), (69, 68, 76, 77), (67, 66, 74, 75), (64, 65, 73, 72), (65, 71, 79, 73), (70, 69, 77, 78), (80, 81, 87, 86, 85, 84, 83, 82), (78, 77, 85, 86), (76, 75, 83, 84), (74, 72, 80, 82), (79, 78, 86, 87), (77, 76, 84, 85), (75, 74, 82, 83), (72, 73, 81, 80), (14, 95, 88, 0), (12, 94, 95, 14), (10, 93, 94, 12), (8, 92, 93, 10), (6, 91, 92, 8), (4, 90, 91, 6), (2, 89, 90, 4), (0, 88, 89, 2), (113, 112, 110, 109), (14, 0, 96, 103), (0, 2, 97, 96), (4, 6, 99, 98), (10, 12, 102, 101), (6, 8, 100, 99), (12, 14, 103, 102), (2, 4, 98, 97), (104, 105, 121, 120), (115, 114, 108, 107), (117, 116, 106, 105), (112, 118, 111, 110), (114, 113, 109, 108), (116, 115, 107, 106), (119, 117, 105, 104), (118, 119, 104, 111), (103, 96, 119, 118), (96, 97, 117, 119), (98, 99, 115, 116), (100, 101, 113, 114), (102, 103, 118, 112), (97, 98, 116, 117), (99, 100, 114, 115), (101, 102, 112, 113), (121, 122, 130, 129), (111, 104, 120, 127), (109, 110, 126, 125), (107, 108, 124, 123), (105, 106, 122, 121), (110, 111, 127, 126), (108, 109, 125, 124), (106, 107, 123, 122), (135, 128, 136, 143), (126, 127, 135, 134), (124, 125, 133, 132), (122, 123, 131, 130), (120, 121, 129, 128), (127, 120, 128, 135), (125, 126, 134, 133), (123, 124, 132, 131), (138, 139, 147, 146), (133, 134, 142, 141), (131, 132, 140, 139), (129, 130, 138, 137), (134, 135, 143, 142), (132, 133, 141, 140), (130, 131, 139, 138), (128, 129, 137, 136), (150, 151, 159, 158), (136, 137, 145, 144), (143, 136, 144, 151), (141, 142, 150, 149), (139, 140, 148, 147), (137, 138, 146, 145), (142, 143, 151, 150), (140, 141, 149, 148), (155, 156, 164, 163), (148, 149, 157, 156), (146, 147, 155, 154), (144, 145, 153, 152), (151, 144, 152, 159), (149, 150, 158, 157), (147, 148, 156, 155), (145, 146, 154, 153), (167, 160, 168, 175), (153, 154, 162, 161), (158, 159, 167, 166), (156, 157, 165, 164), (154, 155, 163, 162), (152, 153, 161, 160), (159, 152, 160, 167), (157, 158, 166, 165), (172, 173, 181, 180), (165, 166, 174, 173), (163, 164, 172, 171), (161, 162, 170, 169), (166, 167, 175, 174), (164, 165, 173, 172), (162, 163, 171, 170), (160, 161, 169, 168), (182, 183, 191, 190), (170, 171, 179, 178), (168, 169, 177, 176), (175, 168, 176, 183), (173, 174, 182, 181), (171, 172, 180, 179), (169, 170, 178, 177), (174, 175, 183, 182), (189, 190, 198, 197), (180, 181, 189, 188), (178, 179, 187, 186), (176, 177, 185, 184), (183, 176, 184, 191), (181, 182, 190, 189), (179, 180, 188, 187), (177, 178, 186, 185), (192, 193, 201, 200), (187, 188, 196, 195), (185, 186, 194, 193), (190, 191, 199, 198), (188, 189, 197, 196), (186, 187, 195, 194), (184, 185, 193, 192), (191, 184, 192, 199), (206, 207, 215, 214), (199, 192, 200, 207), (197, 198, 206, 205), (195, 196, 204, 203), (193, 194, 202, 201), (198, 199, 207, 206), (196, 197, 205, 204), (194, 195, 203, 202), (209, 210, 218, 217), (204, 205, 213, 212), (202, 203, 211, 210), (200, 201, 209, 208), (207, 200, 208, 215), (205, 206, 214, 213), (203, 204, 212, 211), (201, 202, 210, 209), (223, 216, 224, 231), (214, 215, 223, 222), (212, 213, 221, 220), (210, 211, 219, 218), (208, 209, 217, 216), (215, 208, 216, 223), (213, 214, 222, 221), (211, 212, 220, 219), (226, 227, 235, 234), (221, 222, 230, 229), (219, 220, 228, 227), (217, 218, 226, 225), (222, 223, 231, 230), (220, 221, 229, 228), (218, 219, 227, 226), (216, 217, 225, 224), (238, 239, 247, 246), (224, 225, 233, 232), (231, 224, 232, 239), (229, 230, 238, 237), (227, 228, 236, 235), (225, 226, 234, 233), (230, 231, 239, 238), (228, 229, 237, 236), (243, 244, 252, 251), (236, 237, 245, 244), (234, 235, 243, 242), (232, 233, 241, 240), (239, 232, 240, 247), (237, 238, 246, 245), (235, 236, 244, 243), (233, 234, 242, 241), (255, 248, 256, 263), (241, 242, 250, 249), (246, 247, 255, 254), (244, 245, 253, 252), (242, 243, 251, 250), (240, 241, 249, 248), (247, 240, 248, 255), (245, 246, 254, 253), (260, 261, 269, 268), (253, 254, 262, 261), (251, 252, 260, 259), (249, 250, 258, 257), (254, 255, 263, 262), (252, 253, 261, 260), (250, 251, 259, 258), (248, 249, 257, 256), (270, 271, 279, 278), (258, 259, 267, 266), (256, 257, 265, 264), (263, 256, 264, 271), (261, 262, 270, 269), (259, 260, 268, 267), (257, 258, 266, 265), (262, 263, 271, 270), (277, 278, 286, 285), (268, 269, 277, 276), (266, 267, 275, 274), (264, 265, 273, 272), (271, 264, 272, 279), (269, 270, 278, 277), (267, 268, 276, 275), (265, 266, 274, 273), (280, 281, 282, 283, 284, 285, 286, 287), (275, 276, 284, 283), (273, 274, 282, 281), (278, 279, 287, 286), (276, 277, 285, 284), (274, 275, 283, 282), (272, 273, 281, 280), (279, 272, 280, 287)])
me_cylinder_004.polygons.foreach_set('use_smooth', [True] * 282)
me_cylinder_004.use_remesh_preserve_volume = False
me_cylinder_004.use_remesh_preserve_attributes = False
me_cylinder_004.use_mirror_vertex_groups = False
me_cylinder_004.update()
me_cylinder_005 = bpy.data.meshes.new('Cylinder.005')
me_cylinder_005.from_pydata([(0.0, 1.0, -1.125), (0.0, 1.0, 1.0), (0.7071, 0.7071, -1.125), (0.7071, 0.7071, 1.0), (1.0, -4.371e-08, -1.125), (1.0, -4.371e-08, 1.0), (0.7071, -0.7071, -1.125), (0.7071, -0.7071, 1.0), (-8.742e-08, -1.0, -1.125), (-8.742e-08, -1.0, 1.0), (-0.7071, -0.7071, -1.125), (-0.7071, -0.7071, 1.0), (-1.0, 1.192e-08, -1.125), (-1.0, 1.192e-08, 1.0), (-0.7071, 0.7071, -1.125), (-0.7071, 0.7071, 1.0), (0.679, 0.679, 1.0), (1.297e-09, 0.9603, 1.0), (0.9603, -4.136e-08, 1.0), (0.679, -0.679, 1.0), (-8.265e-08, -0.9603, 1.0), (-0.679, -0.679, 1.0), (-0.9603, 1.207e-08, 1.0), (-0.679, 0.679, 1.0), (0.679, 0.679, 1.04), (1.297e-09, 0.9603, 1.04), (0.9603, -4.136e-08, 1.04), (0.679, -0.679, 1.04), (-8.265e-08, -0.9603, 1.04), (-0.679, -0.679, 1.04), (-0.9603, 1.207e-08, 1.04), (-0.679, 0.679, 1.04), (1.175, 1.175, 1.183), (1.649e-08, 1.661, 1.183), (1.661, -6.867e-08, 1.183), (1.175, -1.175, 1.183), (-1.288e-07, -1.661, 1.183), (-1.175, -1.175, 1.183), (-1.661, 2.377e-08, 1.183), (-1.175, 1.175, 1.183), (1.175, 1.175, 1.248), (1.649e-08, 1.661, 1.248), (1.661, -6.867e-08, 1.248), (1.175, -1.175, 1.248), (-1.288e-07, -1.661, 1.248), (-1.175, -1.175, 1.248), (-1.661, 2.377e-08, 1.248), (-1.175, 1.175, 1.248), (1.077, 1.077, 1.248), (1.389e-08, 1.524, 1.248), (1.524, -6.297e-08, 1.248), (1.077, -1.077, 1.248), (-1.193e-07, -1.524, 1.248), (-1.077, -1.077, 1.248), (-1.524, 2.18e-08, 1.248), (-1.077, 1.077, 1.248), (0.3577, 0.3577, 1.096), (-2.742e-08, 0.5059, 1.096), (0.5059, -2.091e-08, 1.096), (0.3577, -0.3577, 1.096), (-7.165e-08, -0.5059, 1.096), (-0.3577, -0.3577, 1.096), (-0.5059, 7.237e-09, 1.096), (-0.3577, 0.3577, 1.096), (0.3577, 0.3577, 2.643), (3.629e-08, 0.5059, 2.643), (0.5059, -2.091e-08, 2.643), (0.3577, -0.3577, 2.643), (-7.933e-09, -0.5059, 2.643), (-0.3577, -0.3577, 2.643), (-0.5059, 7.237e-09, 2.643), (-0.3577, 0.3577, 2.643), (0.06294, 0.06294, 2.643), (3.401e-08, 0.08901, 2.643), (0.08901, -3.679e-09, 2.643), (0.06294, -0.06294, 2.643), (2.623e-08, -0.08901, 2.643), (-0.06294, -0.06294, 2.643), (-0.08901, 1.273e-09, 2.643), (-0.06294, 0.06294, 2.643), (0.06294, 0.06294, 3.092), (3.321e-07, 0.08901, 3.092), (0.08901, -3.679e-09, 3.092), (0.06294, -0.06294, 3.092), (3.244e-07, -0.08901, 3.092), (-0.06294, -0.06294, 3.092), (-0.08901, 1.273e-09, 3.092), (-0.06294, 0.06294, 3.092), (-2.429e-10, 1.087, 0.1173), (0.7683, 0.7683, 0.1173), (1.087, -4.814e-08, 0.1173), (0.7683, -0.7683, 0.1173), (-9.523e-08, -1.087, 0.1173), (-0.7683, -0.7683, 0.1173), (-1.087, 1.231e-08, 0.1173), (-0.7683, 0.7683, 0.1173), (-2.263e-09, 0.6963, -1.125), (0.4924, 0.4924, -1.125), (0.6963, -2.817e-08, -1.125), (0.4924, -0.4924, -1.125), (-6.313e-08, -0.6963, -1.125), (-0.4924, -0.4924, -1.125), (-0.6963, 1.057e-08, -1.125), (-0.4924, 0.4924, -1.125), (-2.263e-09, 0.6963, -2.035), (0.4924, 0.4924, -2.035), (0.6963, -2.817e-08, -2.035), (0.4924, -0.4924, -2.035), (-6.313e-08, -0.6963, -2.035), (-0.4924, -0.4924, -2.035), (-0.6963, 1.057e-08, -2.035), (-0.4924, 0.4924, -2.035), (-0.5935, 1.011e-08, -1.58), (-0.4197, -0.4197, -1.58), (-5.935e-08, -0.5935, -1.58), (0.4197, -0.4197, -1.58), (0.5935, -2.291e-08, -1.58), (0.4197, 0.4197, -1.58), (-0.4197, 0.4197, -1.58), (-7.471e-09, 0.5935, -1.58), (-4.384e-09, 0.5949, -2.612), (0.4206, 0.4206, -2.612), (0.5949, -2.326e-08, -2.612), (0.4206, -0.4206, -2.612), (-5.639e-08, -0.5949, -2.612), (-0.4206, -0.4206, -2.612), (-0.5949, 9.838e-09, -2.612), (-0.4206, 0.4206, -2.612), (-8.953e-08, 0.6531, -3.289), (0.4618, 0.4618, -3.289), (0.6531, -2.701e-08, -3.289), (0.4618, -0.4618, -3.289), (-1.466e-07, -0.6531, -3.289), (-0.4618, -0.4618, -3.289), (-0.6531, 9.321e-09, -3.289), (-0.4618, 0.4618, -3.289), (-1.568e-07, 0.3737, -3.775), (0.2643, 0.2643, -3.775), (0.3737, -1.387e-08, -3.775), (0.2643, -0.2643, -3.775), (-1.895e-07, -0.3737, -3.775), (-0.2643, -0.2643, -3.775), (-0.3737, 6.928e-09, -3.775), (-0.2643, 0.2643, -3.775), (-1.568e-07, 0.3737, -4.439), (0.2643, 0.2643, -4.439), (0.3737, -1.387e-08, -4.439), (0.2643, -0.2643, -4.439), (-1.895e-07, -0.3737, -4.439), (-0.2643, -0.2643, -4.439), (-0.3737, 6.928e-09, -4.439), (-0.2643, 0.2643, -4.439), (-9.539e-07, 0.3454, -7.224), (0.2643, 0.2442, -7.182), (0.3737, -1.064e-08, -7.081), (0.2643, -0.2442, -6.98), (-9.866e-07, -0.3454, -6.939), (-0.2643, -0.2442, -6.98), (-0.3738, 5.407e-09, -7.081), (-0.2643, 0.2442, -7.182), (-2.778e-06, -0.8947, -9.354), (0.2643, -0.9609, -9.267), (0.3737, -1.121, -9.057), (0.2643, -1.281, -8.846), (-2.811e-06, -1.347, -8.759), (-0.2643, -1.281, -8.846), (-0.3738, -1.121, -9.057), (-0.2643, -0.9609, -9.267), (-0.02248, -2.556, -10.56), (0.2476, -2.585, -10.47), (0.3726, -2.636, -10.22), (0.2794, -2.679, -9.955), (0.02247, -2.689, -9.83), (-0.2476, -2.66, -9.92), (-0.3726, -2.609, -10.17), (-0.2794, -2.566, -10.44), (0.004485, -4.062, -10.83), (0.2746, -4.076, -10.73), (0.3996, -4.082, -10.48), (0.3064, -4.078, -10.21), (0.04944, -4.066, -10.08), (-0.2206, -4.053, -10.17), (-0.3457, -4.046, -10.43), (-0.2524, -4.05, -10.7), (-0.009094, -5.655, -10.8), (0.261, -5.629, -10.71), (0.386, -5.529, -10.47), (0.2928, -5.414, -10.23), (0.03586, -5.351, -10.12), (-0.2342, -5.377, -10.21), (-0.3593, -5.477, -10.44), (-0.266, -5.592, -10.69), (-0.01404, -7.784, -9.736), (0.256, -7.704, -9.686), (0.3811, -7.471, -9.578), (0.2878, -7.221, -9.473), (0.03091, -7.102, -9.435), (-0.2392, -7.182, -9.484), (-0.3642, -7.415, -9.592), (-0.271, -7.665, -9.697), (-0.01949, -8.904, -7.089), (0.2506, -8.811, -7.078), (0.3756, -8.553, -7.078), (0.2824, -8.283, -7.089), (0.02547, -8.158, -7.105), (-0.2446, -8.252, -7.115), (-0.3697, -8.509, -7.115), (-0.2764, -8.779, -7.104), (-0.01393, -8.816, -3.446), (0.2562, -8.723, -3.435), (0.3812, -8.466, -3.435), (0.2879, -8.195, -3.446), (0.03103, -8.07, -3.462), (-0.2391, -8.164, -3.472), (-0.3641, -8.421, -3.472), (-0.2708, -8.692, -3.461), (-0.01185, -8.718, -1.358), (0.2582, -8.642, -1.304), (0.3833, -8.417, -1.179), (0.29, -8.176, -1.057), (0.03311, -8.059, -1.009), (-0.237, -8.136, -1.064), (-0.362, -8.36, -1.189), (-0.2688, -8.602, -1.311), (0.003202, -9.153, 0.4187), (0.2733, -9.097, 0.495), (0.3983, -8.923, 0.6844), (0.3051, -8.732, 0.8761), (0.04816, -8.637, 0.9577), (-0.2219, -8.692, 0.8814), (-0.347, -8.866, 0.692), (-0.2537, -9.057, 0.5003), (-0.0154, -10.39, 1.632), (0.2547, -10.36, 1.72), (0.3797, -10.24, 1.948), (0.2865, -10.11, 2.183), (0.02955, -10.03, 2.286), (-0.2405, -10.07, 2.198), (-0.3656, -10.19, 1.97), (-0.2723, -10.32, 1.736), (0.0013, -11.69, 2.261), (0.2714, -11.69, 2.356), (0.3964, -11.66, 2.611), (0.3032, -11.61, 2.877), (0.04626, -11.58, 2.999), (-0.2238, -11.58, 2.905), (-0.3489, -11.62, 2.65), (-0.2556, -11.66, 2.383), (-0.0204, -13.5, 2.551), (0.2497, -13.52, 2.644), (0.3747, -13.53, 2.902), (0.2815, -13.53, 3.172), (0.02455, -13.52, 3.297), (-0.2455, -13.5, 3.204), (-0.3706, -13.49, 2.947), (-0.2773, -13.49, 2.677), (-0.00187, -14.98, 2.559), (0.2682, -15.04, 2.637), (0.3932, -15.16, 2.865), (0.3, -15.27, 3.11), (0.04309, -15.31, 3.228), (-0.227, -15.26, 3.15), (-0.352, -15.14, 2.922), (-0.2588, -15.03, 2.677), (-0.005471, -16.58, 1.636), (0.2646, -16.64, 1.714), (0.3896, -16.75, 1.943), (0.2964, -16.87, 2.188), (0.03949, -16.91, 2.305), (-0.2306, -16.86, 2.227), (-0.3556, -16.74, 1.999), (-0.2624, -16.63, 1.754), (-0.0256, -17.57, 0.4568), (0.2445, -17.66, 0.4893), (0.3695, -17.89, 0.6053), (0.2763, -18.12, 0.7367), (0.01935, -18.23, 0.8067), (-0.2507, -18.14, 0.7741), (-0.3758, -17.91, 0.6582), (-0.2825, -17.67, 0.5267), (-0.02322, -18.5, -1.285), (0.2469, -18.59, -1.252), (0.3719, -18.82, -1.136), (0.2786, -19.06, -1.005), (0.02174, -19.16, -0.9348), (-0.2483, -19.07, -0.9674), (-0.3734, -18.84, -1.083), (-0.2801, -18.61, -1.215)], [], [(88, 1, 3, 89), (89, 3, 5, 90), (90, 5, 7, 91), (91, 7, 9, 92), (92, 9, 11, 93), (93, 11, 13, 94), (9, 7, 19, 20), (94, 13, 15, 95), (95, 15, 1, 88), (8, 10, 101, 100), (16, 17, 25, 24), (15, 13, 22, 23), (5, 3, 16, 18), (11, 9, 20, 21), (1, 15, 23, 17), (3, 1, 17, 16), (7, 5, 18, 19), (13, 11, 21, 22), (31, 30, 38, 39), (17, 23, 31, 25), (22, 21, 29, 30), (20, 19, 27, 28), (18, 16, 24, 26), (23, 22, 30, 31), (21, 20, 28, 29), (19, 18, 26, 27), (34, 32, 40, 42), (29, 28, 36, 37), (27, 26, 34, 35), (24, 25, 33, 32), (25, 31, 39, 33), (30, 29, 37, 38), (28, 27, 35, 36), (26, 24, 32, 34), (41, 47, 55, 49), (39, 38, 46, 47), (37, 36, 44, 45), (35, 34, 42, 43), (32, 33, 41, 40), (33, 39, 47, 41), (38, 37, 45, 46), (36, 35, 43, 44), (51, 50, 58, 59), (46, 45, 53, 54), (44, 43, 51, 52), (42, 40, 48, 50), (47, 46, 54, 55), (45, 44, 52, 53), (43, 42, 50, 51), (40, 41, 49, 48), (63, 62, 70, 71), (48, 49, 57, 56), (49, 55, 63, 57), (54, 53, 61, 62), (52, 51, 59, 60), (50, 48, 56, 58), (55, 54, 62, 63), (53, 52, 60, 61), (68, 67, 75, 76), (61, 60, 68, 69), (59, 58, 66, 67), (56, 57, 65, 64), (57, 63, 71, 65), (62, 61, 69, 70), (60, 59, 67, 68), (58, 56, 64, 66), (73, 79, 87, 81), (66, 64, 72, 74), (71, 70, 78, 79), (69, 68, 76, 77), (67, 66, 74, 75), (64, 65, 73, 72), (65, 71, 79, 73), (70, 69, 77, 78), (80, 81, 87, 86, 85, 84, 83, 82), (78, 77, 85, 86), (76, 75, 83, 84), (74, 72, 80, 82), (79, 78, 86, 87), (77, 76, 84, 85), (75, 74, 82, 83), (72, 73, 81, 80), (14, 95, 88, 0), (12, 94, 95, 14), (10, 93, 94, 12), (8, 92, 93, 10), (6, 91, 92, 8), (4, 90, 91, 6), (2, 89, 90, 4), (0, 88, 89, 2), (113, 112, 110, 109), (14, 0, 96, 103), (0, 2, 97, 96), (4, 6, 99, 98), (10, 12, 102, 101), (6, 8, 100, 99), (12, 14, 103, 102), (2, 4, 98, 97), (104, 105, 121, 120), (115, 114, 108, 107), (117, 116, 106, 105), (112, 118, 111, 110), (114, 113, 109, 108), (116, 115, 107, 106), (119, 117, 105, 104), (118, 119, 104, 111), (103, 96, 119, 118), (96, 97, 117, 119), (98, 99, 115, 116), (100, 101, 113, 114), (102, 103, 118, 112), (97, 98, 116, 117), (99, 100, 114, 115), (101, 102, 112, 113), (121, 122, 130, 129), (111, 104, 120, 127), (109, 110, 126, 125), (107, 108, 124, 123), (105, 106, 122, 121), (110, 111, 127, 126), (108, 109, 125, 124), (106, 107, 123, 122), (135, 128, 136, 143), (126, 127, 135, 134), (124, 125, 133, 132), (122, 123, 131, 130), (120, 121, 129, 128), (127, 120, 128, 135), (125, 126, 134, 133), (123, 124, 132, 131), (138, 139, 147, 146), (133, 134, 142, 141), (131, 132, 140, 139), (129, 130, 138, 137), (134, 135, 143, 142), (132, 133, 141, 140), (130, 131, 139, 138), (128, 129, 137, 136), (150, 151, 159, 158), (136, 137, 145, 144), (143, 136, 144, 151), (141, 142, 150, 149), (139, 140, 148, 147), (137, 138, 146, 145), (142, 143, 151, 150), (140, 141, 149, 148), (155, 156, 164, 163), (148, 149, 157, 156), (146, 147, 155, 154), (144, 145, 153, 152), (151, 144, 152, 159), (149, 150, 158, 157), (147, 148, 156, 155), (145, 146, 154, 153), (167, 160, 168, 175), (153, 154, 162, 161), (158, 159, 167, 166), (156, 157, 165, 164), (154, 155, 163, 162), (152, 153, 161, 160), (159, 152, 160, 167), (157, 158, 166, 165), (172, 173, 181, 180), (165, 166, 174, 173), (163, 164, 172, 171), (161, 162, 170, 169), (166, 167, 175, 174), (164, 165, 173, 172), (162, 163, 171, 170), (160, 161, 169, 168), (182, 183, 191, 190), (170, 171, 179, 178), (168, 169, 177, 176), (175, 168, 176, 183), (173, 174, 182, 181), (171, 172, 180, 179), (169, 170, 178, 177), (174, 175, 183, 182), (189, 190, 198, 197), (180, 181, 189, 188), (178, 179, 187, 186), (176, 177, 185, 184), (183, 176, 184, 191), (181, 182, 190, 189), (179, 180, 188, 187), (177, 178, 186, 185), (192, 193, 201, 200), (187, 188, 196, 195), (185, 186, 194, 193), (190, 191, 199, 198), (188, 189, 197, 196), (186, 187, 195, 194), (184, 185, 193, 192), (191, 184, 192, 199), (206, 207, 215, 214), (199, 192, 200, 207), (197, 198, 206, 205), (195, 196, 204, 203), (193, 194, 202, 201), (198, 199, 207, 206), (196, 197, 205, 204), (194, 195, 203, 202), (209, 210, 218, 217), (204, 205, 213, 212), (202, 203, 211, 210), (200, 201, 209, 208), (207, 200, 208, 215), (205, 206, 214, 213), (203, 204, 212, 211), (201, 202, 210, 209), (223, 216, 224, 231), (214, 215, 223, 222), (212, 213, 221, 220), (210, 211, 219, 218), (208, 209, 217, 216), (215, 208, 216, 223), (213, 214, 222, 221), (211, 212, 220, 219), (226, 227, 235, 234), (221, 222, 230, 229), (219, 220, 228, 227), (217, 218, 226, 225), (222, 223, 231, 230), (220, 221, 229, 228), (218, 219, 227, 226), (216, 217, 225, 224), (238, 239, 247, 246), (224, 225, 233, 232), (231, 224, 232, 239), (229, 230, 238, 237), (227, 228, 236, 235), (225, 226, 234, 233), (230, 231, 239, 238), (228, 229, 237, 236), (243, 244, 252, 251), (236, 237, 245, 244), (234, 235, 243, 242), (232, 233, 241, 240), (239, 232, 240, 247), (237, 238, 246, 245), (235, 236, 244, 243), (233, 234, 242, 241), (255, 248, 256, 263), (241, 242, 250, 249), (246, 247, 255, 254), (244, 245, 253, 252), (242, 243, 251, 250), (240, 241, 249, 248), (247, 240, 248, 255), (245, 246, 254, 253), (260, 261, 269, 268), (253, 254, 262, 261), (251, 252, 260, 259), (249, 250, 258, 257), (254, 255, 263, 262), (252, 253, 261, 260), (250, 251, 259, 258), (248, 249, 257, 256), (270, 271, 279, 278), (258, 259, 267, 266), (256, 257, 265, 264), (263, 256, 264, 271), (261, 262, 270, 269), (259, 260, 268, 267), (257, 258, 266, 265), (262, 263, 271, 270), (277, 278, 286, 285), (268, 269, 277, 276), (266, 267, 275, 274), (264, 265, 273, 272), (271, 264, 272, 279), (269, 270, 278, 277), (267, 268, 276, 275), (265, 266, 274, 273), (280, 281, 282, 283, 284, 285, 286, 287), (275, 276, 284, 283), (273, 274, 282, 281), (278, 279, 287, 286), (276, 277, 285, 284), (274, 275, 283, 282), (272, 273, 281, 280), (279, 272, 280, 287)])
me_cylinder_005.polygons.foreach_set('use_smooth', [True] * 282)
me_cylinder_005.use_remesh_preserve_volume = False
me_cylinder_005.use_remesh_preserve_attributes = False
me_cylinder_005.use_mirror_vertex_groups = False
me_cylinder_005.update()
me_cylinder_006 = bpy.data.meshes.new('Cylinder.006')
me_cylinder_006.from_pydata([(0.0, 1.0, -1.125), (0.0, 1.0, 1.0), (0.7071, 0.7071, -1.125), (0.7071, 0.7071, 1.0), (1.0, -4.371e-08, -1.125), (1.0, -4.371e-08, 1.0), (0.7071, -0.7071, -1.125), (0.7071, -0.7071, 1.0), (-8.742e-08, -1.0, -1.125), (-8.742e-08, -1.0, 1.0), (-0.7071, -0.7071, -1.125), (-0.7071, -0.7071, 1.0), (-1.0, 1.192e-08, -1.125), (-1.0, 1.192e-08, 1.0), (-0.7071, 0.7071, -1.125), (-0.7071, 0.7071, 1.0), (0.679, 0.679, 1.0), (1.297e-09, 0.9603, 1.0), (0.9603, -4.136e-08, 1.0), (0.679, -0.679, 1.0), (-8.265e-08, -0.9603, 1.0), (-0.679, -0.679, 1.0), (-0.9603, 1.207e-08, 1.0), (-0.679, 0.679, 1.0), (0.679, 0.679, 1.04), (1.297e-09, 0.9603, 1.04), (0.9603, -4.136e-08, 1.04), (0.679, -0.679, 1.04), (-8.265e-08, -0.9603, 1.04), (-0.679, -0.679, 1.04), (-0.9603, 1.207e-08, 1.04), (-0.679, 0.679, 1.04), (1.175, 1.175, 1.183), (1.649e-08, 1.661, 1.183), (1.661, -6.867e-08, 1.183), (1.175, -1.175, 1.183), (-1.288e-07, -1.661, 1.183), (-1.175, -1.175, 1.183), (-1.661, 2.377e-08, 1.183), (-1.175, 1.175, 1.183), (1.175, 1.175, 1.248), (1.649e-08, 1.661, 1.248), (1.661, -6.867e-08, 1.248), (1.175, -1.175, 1.248), (-1.288e-07, -1.661, 1.248), (-1.175, -1.175, 1.248), (-1.661, 2.377e-08, 1.248), (-1.175, 1.175, 1.248), (1.077, 1.077, 1.248), (1.389e-08, 1.524, 1.248), (1.524, -6.297e-08, 1.248), (1.077, -1.077, 1.248), (-1.193e-07, -1.524, 1.248), (-1.077, -1.077, 1.248), (-1.524, 2.18e-08, 1.248), (-1.077, 1.077, 1.248), (0.3577, 0.3577, 1.096), (-2.742e-08, 0.5059, 1.096), (0.5059, -2.091e-08, 1.096), (0.3577, -0.3577, 1.096), (-7.165e-08, -0.5059, 1.096), (-0.3577, -0.3577, 1.096), (-0.5059, 7.237e-09, 1.096), (-0.3577, 0.3577, 1.096), (0.3577, 0.3577, 2.643), (3.629e-08, 0.5059, 2.643), (0.5059, -2.091e-08, 2.643), (0.3577, -0.3577, 2.643), (-7.933e-09, -0.5059, 2.643), (-0.3577, -0.3577, 2.643), (-0.5059, 7.237e-09, 2.643), (-0.3577, 0.3577, 2.643), (0.06294, 0.06294, 2.643), (3.401e-08, 0.08901, 2.643), (0.08901, -3.679e-09, 2.643), (0.06294, -0.06294, 2.643), (2.623e-08, -0.08901, 2.643), (-0.06294, -0.06294, 2.643), (-0.08901, 1.273e-09, 2.643), (-0.06294, 0.06294, 2.643), (0.06294, 0.06294, 3.092), (3.321e-07, 0.08901, 3.092), (0.08901, -3.679e-09, 3.092), (0.06294, -0.06294, 3.092), (3.244e-07, -0.08901, 3.092), (-0.06294, -0.06294, 3.092), (-0.08901, 1.273e-09, 3.092), (-0.06294, 0.06294, 3.092), (-2.429e-10, 1.087, 0.1173), (0.7683, 0.7683, 0.1173), (1.087, -4.814e-08, 0.1173), (0.7683, -0.7683, 0.1173), (-9.523e-08, -1.087, 0.1173), (-0.7683, -0.7683, 0.1173), (-1.087, 1.231e-08, 0.1173), (-0.7683, 0.7683, 0.1173), (-2.263e-09, 0.6963, -1.125), (0.4924, 0.4924, -1.125), (0.6963, -2.817e-08, -1.125), (0.4924, -0.4924, -1.125), (-6.313e-08, -0.6963, -1.125), (-0.4924, -0.4924, -1.125), (-0.6963, 1.057e-08, -1.125), (-0.4924, 0.4924, -1.125), (-2.263e-09, 0.6963, -2.035), (0.4924, 0.4924, -2.035), (0.6963, -2.817e-08, -2.035), (0.4924, -0.4924, -2.035), (-6.313e-08, -0.6963, -2.035), (-0.4924, -0.4924, -2.035), (-0.6963, 1.057e-08, -2.035), (-0.4924, 0.4924, -2.035), (-0.5935, 1.011e-08, -1.58), (-0.4197, -0.4197, -1.58), (-5.935e-08, -0.5935, -1.58), (0.4197, -0.4197, -1.58), (0.5935, -2.291e-08, -1.58), (0.4197, 0.4197, -1.58), (-0.4197, 0.4197, -1.58), (-7.471e-09, 0.5935, -1.58), (-4.384e-09, 0.5949, -2.612), (0.4206, 0.4206, -2.612), (0.5949, -2.326e-08, -2.612), (0.4206, -0.4206, -2.612), (-5.639e-08, -0.5949, -2.612), (-0.4206, -0.4206, -2.612), (-0.5949, 9.838e-09, -2.612), (-0.4206, 0.4206, -2.612), (-8.953e-08, 0.6531, -3.289), (0.4618, 0.4618, -3.289), (0.6531, -2.701e-08, -3.289), (0.4618, -0.4618, -3.289), (-1.466e-07, -0.6531, -3.289), (-0.4618, -0.4618, -3.289), (-0.6531, 9.321e-09, -3.289), (-0.4618, 0.4618, -3.289), (-1.568e-07, 0.3737, -3.775), (0.2643, 0.2643, -3.775), (0.3737, -1.387e-08, -3.775), (0.2643, -0.2643, -3.775), (-1.895e-07, -0.3737, -3.775), (-0.2643, -0.2643, -3.775), (-0.3737, 6.928e-09, -3.775), (-0.2643, 0.2643, -3.775), (-1.568e-07, 0.3737, -4.439), (0.2643, 0.2643, -4.439), (0.3737, -1.387e-08, -4.439), (0.2643, -0.2643, -4.439), (-1.895e-07, -0.3737, -4.439), (-0.2643, -0.2643, -4.439), (-0.3737, 6.928e-09, -4.439), (-0.2643, 0.2643, -4.439), (-9.539e-07, 0.3454, -7.224), (0.2643, 0.2442, -7.182), (0.3737, -1.064e-08, -7.081), (0.2643, -0.2442, -6.98), (-9.866e-07, -0.3454, -6.939), (-0.2643, -0.2442, -6.98), (-0.3738, 5.407e-09, -7.081), (-0.2643, 0.2442, -7.182), (-2.778e-06, -0.8947, -9.354), (0.2643, -0.9609, -9.267), (0.3737, -1.121, -9.057), (0.2643, -1.281, -8.846), (-2.811e-06, -1.347, -8.759), (-0.2643, -1.281, -8.846), (-0.3738, -1.121, -9.057), (-0.2643, -0.9609, -9.267), (-0.02248, -2.556, -10.56), (0.2476, -2.585, -10.47), (0.3726, -2.636, -10.22), (0.2794, -2.679, -9.955), (0.02247, -2.689, -9.83), (-0.2476, -2.66, -9.92), (-0.3726, -2.609, -10.17), (-0.2794, -2.566, -10.44), (0.004485, -4.062, -10.83), (0.2746, -4.076, -10.73), (0.3996, -4.082, -10.48), (0.3064, -4.078, -10.21), (0.04944, -4.066, -10.08), (-0.2206, -4.053, -10.17), (-0.3457, -4.046, -10.43), (-0.2524, -4.05, -10.7), (-0.009094, -5.655, -10.8), (0.261, -5.629, -10.71), (0.386, -5.529, -10.47), (0.2928, -5.414, -10.23), (0.03586, -5.351, -10.12), (-0.2342, -5.377, -10.21), (-0.3593, -5.477, -10.44), (-0.266, -5.592, -10.69), (-0.01404, -7.784, -9.736), (0.256, -7.704, -9.686), (0.3811, -7.471, -9.578), (0.2878, -7.221, -9.473), (0.03091, -7.102, -9.435), (-0.2392, -7.182, -9.484), (-0.3642, -7.415, -9.592), (-0.271, -7.665, -9.697), (-0.01949, -8.904, -7.089), (0.2506, -8.811, -7.078), (0.3756, -8.553, -7.078), (0.2824, -8.283, -7.089), (0.02547, -8.158, -7.105), (-0.2446, -8.252, -7.115), (-0.3697, -8.509, -7.115), (-0.2764, -8.779, -7.104), (-0.01393, -8.816, -3.446), (0.2562, -8.723, -3.435), (0.3812, -8.466, -3.435), (0.2879, -8.195, -3.446), (0.03103, -8.07, -3.462), (-0.2391, -8.164, -3.472), (-0.3641, -8.421, -3.472), (-0.2708, -8.692, -3.461), (-0.01185, -8.718, -1.358), (0.2582, -8.642, -1.304), (0.3833, -8.417, -1.179), (0.29, -8.176, -1.057), (0.03311, -8.059, -1.009), (-0.237, -8.136, -1.064), (-0.362, -8.36, -1.189), (-0.2688, -8.602, -1.311), (0.003202, -9.153, 0.4187), (0.2733, -9.097, 0.495), (0.3983, -8.923, 0.6844), (0.3051, -8.732, 0.8761), (0.04816, -8.637, 0.9577), (-0.2219, -8.692, 0.8814), (-0.347, -8.866, 0.692), (-0.2537, -9.057, 0.5003), (-0.0154, -10.39, 1.632), (0.2547, -10.36, 1.72), (0.3797, -10.24, 1.948), (0.2865, -10.11, 2.183), (0.02955, -10.03, 2.286), (-0.2405, -10.07, 2.198), (-0.3656, -10.19, 1.97), (-0.2723, -10.32, 1.736), (0.0013, -11.69, 2.261), (0.2714, -11.69, 2.356), (0.3964, -11.66, 2.611), (0.3032, -11.61, 2.877), (0.04626, -11.58, 2.999), (-0.2238, -11.58, 2.905), (-0.3489, -11.62, 2.65), (-0.2556, -11.66, 2.383), (-0.0204, -13.5, 2.551), (0.2497, -13.52, 2.644), (0.3747, -13.53, 2.902), (0.2815, -13.53, 3.172), (0.02455, -13.52, 3.297), (-0.2455, -13.5, 3.204), (-0.3706, -13.49, 2.947), (-0.2773, -13.49, 2.677), (-0.00187, -14.98, 2.559), (0.2682, -15.04, 2.637), (0.3932, -15.16, 2.865), (0.3, -15.27, 3.11), (0.04309, -15.31, 3.228), (-0.227, -15.26, 3.15), (-0.352, -15.14, 2.922), (-0.2588, -15.03, 2.677), (-0.005471, -16.58, 1.636), (0.2646, -16.64, 1.714), (0.3896, -16.75, 1.943), (0.2964, -16.87, 2.188), (0.03949, -16.91, 2.305), (-0.2306, -16.86, 2.227), (-0.3556, -16.74, 1.999), (-0.2624, -16.63, 1.754), (-0.0256, -17.57, 0.4568), (0.2445, -17.66, 0.4893), (0.3695, -17.89, 0.6053), (0.2763, -18.12, 0.7367), (0.01935, -18.23, 0.8067), (-0.2507, -18.14, 0.7741), (-0.3758, -17.91, 0.6582), (-0.2825, -17.67, 0.5267), (-0.02322, -18.5, -1.285), (0.2469, -18.59, -1.252), (0.3719, -18.82, -1.136), (0.2786, -19.06, -1.005), (0.02174, -19.16, -0.9348), (-0.2483, -19.07, -0.9674), (-0.3734, -18.84, -1.083), (-0.2801, -18.61, -1.215)], [], [(88, 1, 3, 89), (89, 3, 5, 90), (90, 5, 7, 91), (91, 7, 9, 92), (92, 9, 11, 93), (93, 11, 13, 94), (9, 7, 19, 20), (94, 13, 15, 95), (95, 15, 1, 88), (8, 10, 101, 100), (16, 17, 25, 24), (15, 13, 22, 23), (5, 3, 16, 18), (11, 9, 20, 21), (1, 15, 23, 17), (3, 1, 17, 16), (7, 5, 18, 19), (13, 11, 21, 22), (31, 30, 38, 39), (17, 23, 31, 25), (22, 21, 29, 30), (20, 19, 27, 28), (18, 16, 24, 26), (23, 22, 30, 31), (21, 20, 28, 29), (19, 18, 26, 27), (34, 32, 40, 42), (29, 28, 36, 37), (27, 26, 34, 35), (24, 25, 33, 32), (25, 31, 39, 33), (30, 29, 37, 38), (28, 27, 35, 36), (26, 24, 32, 34), (41, 47, 55, 49), (39, 38, 46, 47), (37, 36, 44, 45), (35, 34, 42, 43), (32, 33, 41, 40), (33, 39, 47, 41), (38, 37, 45, 46), (36, 35, 43, 44), (51, 50, 58, 59), (46, 45, 53, 54), (44, 43, 51, 52), (42, 40, 48, 50), (47, 46, 54, 55), (45, 44, 52, 53), (43, 42, 50, 51), (40, 41, 49, 48), (63, 62, 70, 71), (48, 49, 57, 56), (49, 55, 63, 57), (54, 53, 61, 62), (52, 51, 59, 60), (50, 48, 56, 58), (55, 54, 62, 63), (53, 52, 60, 61), (68, 67, 75, 76), (61, 60, 68, 69), (59, 58, 66, 67), (56, 57, 65, 64), (57, 63, 71, 65), (62, 61, 69, 70), (60, 59, 67, 68), (58, 56, 64, 66), (73, 79, 87, 81), (66, 64, 72, 74), (71, 70, 78, 79), (69, 68, 76, 77), (67, 66, 74, 75), (64, 65, 73, 72), (65, 71, 79, 73), (70, 69, 77, 78), (80, 81, 87, 86, 85, 84, 83, 82), (78, 77, 85, 86), (76, 75, 83, 84), (74, 72, 80, 82), (79, 78, 86, 87), (77, 76, 84, 85), (75, 74, 82, 83), (72, 73, 81, 80), (14, 95, 88, 0), (12, 94, 95, 14), (10, 93, 94, 12), (8, 92, 93, 10), (6, 91, 92, 8), (4, 90, 91, 6), (2, 89, 90, 4), (0, 88, 89, 2), (113, 112, 110, 109), (14, 0, 96, 103), (0, 2, 97, 96), (4, 6, 99, 98), (10, 12, 102, 101), (6, 8, 100, 99), (12, 14, 103, 102), (2, 4, 98, 97), (104, 105, 121, 120), (115, 114, 108, 107), (117, 116, 106, 105), (112, 118, 111, 110), (114, 113, 109, 108), (116, 115, 107, 106), (119, 117, 105, 104), (118, 119, 104, 111), (103, 96, 119, 118), (96, 97, 117, 119), (98, 99, 115, 116), (100, 101, 113, 114), (102, 103, 118, 112), (97, 98, 116, 117), (99, 100, 114, 115), (101, 102, 112, 113), (121, 122, 130, 129), (111, 104, 120, 127), (109, 110, 126, 125), (107, 108, 124, 123), (105, 106, 122, 121), (110, 111, 127, 126), (108, 109, 125, 124), (106, 107, 123, 122), (135, 128, 136, 143), (126, 127, 135, 134), (124, 125, 133, 132), (122, 123, 131, 130), (120, 121, 129, 128), (127, 120, 128, 135), (125, 126, 134, 133), (123, 124, 132, 131), (138, 139, 147, 146), (133, 134, 142, 141), (131, 132, 140, 139), (129, 130, 138, 137), (134, 135, 143, 142), (132, 133, 141, 140), (130, 131, 139, 138), (128, 129, 137, 136), (150, 151, 159, 158), (136, 137, 145, 144), (143, 136, 144, 151), (141, 142, 150, 149), (139, 140, 148, 147), (137, 138, 146, 145), (142, 143, 151, 150), (140, 141, 149, 148), (155, 156, 164, 163), (148, 149, 157, 156), (146, 147, 155, 154), (144, 145, 153, 152), (151, 144, 152, 159), (149, 150, 158, 157), (147, 148, 156, 155), (145, 146, 154, 153), (167, 160, 168, 175), (153, 154, 162, 161), (158, 159, 167, 166), (156, 157, 165, 164), (154, 155, 163, 162), (152, 153, 161, 160), (159, 152, 160, 167), (157, 158, 166, 165), (172, 173, 181, 180), (165, 166, 174, 173), (163, 164, 172, 171), (161, 162, 170, 169), (166, 167, 175, 174), (164, 165, 173, 172), (162, 163, 171, 170), (160, 161, 169, 168), (182, 183, 191, 190), (170, 171, 179, 178), (168, 169, 177, 176), (175, 168, 176, 183), (173, 174, 182, 181), (171, 172, 180, 179), (169, 170, 178, 177), (174, 175, 183, 182), (189, 190, 198, 197), (180, 181, 189, 188), (178, 179, 187, 186), (176, 177, 185, 184), (183, 176, 184, 191), (181, 182, 190, 189), (179, 180, 188, 187), (177, 178, 186, 185), (192, 193, 201, 200), (187, 188, 196, 195), (185, 186, 194, 193), (190, 191, 199, 198), (188, 189, 197, 196), (186, 187, 195, 194), (184, 185, 193, 192), (191, 184, 192, 199), (206, 207, 215, 214), (199, 192, 200, 207), (197, 198, 206, 205), (195, 196, 204, 203), (193, 194, 202, 201), (198, 199, 207, 206), (196, 197, 205, 204), (194, 195, 203, 202), (209, 210, 218, 217), (204, 205, 213, 212), (202, 203, 211, 210), (200, 201, 209, 208), (207, 200, 208, 215), (205, 206, 214, 213), (203, 204, 212, 211), (201, 202, 210, 209), (223, 216, 224, 231), (214, 215, 223, 222), (212, 213, 221, 220), (210, 211, 219, 218), (208, 209, 217, 216), (215, 208, 216, 223), (213, 214, 222, 221), (211, 212, 220, 219), (226, 227, 235, 234), (221, 222, 230, 229), (219, 220, 228, 227), (217, 218, 226, 225), (222, 223, 231, 230), (220, 221, 229, 228), (218, 219, 227, 226), (216, 217, 225, 224), (238, 239, 247, 246), (224, 225, 233, 232), (231, 224, 232, 239), (229, 230, 238, 237), (227, 228, 236, 235), (225, 226, 234, 233), (230, 231, 239, 238), (228, 229, 237, 236), (243, 244, 252, 251), (236, 237, 245, 244), (234, 235, 243, 242), (232, 233, 241, 240), (239, 232, 240, 247), (237, 238, 246, 245), (235, 236, 244, 243), (233, 234, 242, 241), (255, 248, 256, 263), (241, 242, 250, 249), (246, 247, 255, 254), (244, 245, 253, 252), (242, 243, 251, 250), (240, 241, 249, 248), (247, 240, 248, 255), (245, 246, 254, 253), (260, 261, 269, 268), (253, 254, 262, 261), (251, 252, 260, 259), (249, 250, 258, 257), (254, 255, 263, 262), (252, 253, 261, 260), (250, 251, 259, 258), (248, 249, 257, 256), (270, 271, 279, 278), (258, 259, 267, 266), (256, 257, 265, 264), (263, 256, 264, 271), (261, 262, 270, 269), (259, 260, 268, 267), (257, 258, 266, 265), (262, 263, 271, 270), (277, 278, 286, 285), (268, 269, 277, 276), (266, 267, 275, 274), (264, 265, 273, 272), (271, 264, 272, 279), (269, 270, 278, 277), (267, 268, 276, 275), (265, 266, 274, 273), (280, 281, 282, 283, 284, 285, 286, 287), (275, 276, 284, 283), (273, 274, 282, 281), (278, 279, 287, 286), (276, 277, 285, 284), (274, 275, 283, 282), (272, 273, 281, 280), (279, 272, 280, 287)])
me_cylinder_006.polygons.foreach_set('use_smooth', [True] * 282)
me_cylinder_006.use_remesh_preserve_volume = False
me_cylinder_006.use_remesh_preserve_attributes = False
me_cylinder_006.use_mirror_vertex_groups = False
me_cylinder_006.update()

# ---- objects
ob_torus_001 = bpy.data.objects.new('Torus.001', me_torus_001)
ob_empty = bpy.data.objects.new('Empty', None)
ob_cylinder = bpy.data.objects.new('Cylinder', me_cylinder_001)
ob_stick = bpy.data.objects.new('Stick', me_cylinder)
ob_stick_001 = bpy.data.objects.new('Stick.001', me_cylinder_002)
ob_stick_002 = bpy.data.objects.new('Stick.002', me_cylinder_003)
ob_stick_003 = bpy.data.objects.new('Stick.003', me_cylinder_004)
ob_stick_004 = bpy.data.objects.new('Stick.004', me_cylinder_005)
ob_stick_005 = bpy.data.objects.new('Stick.005', me_cylinder_006)

# ---- transforms, parenting, visibility, modifiers, constraints
ob_torus_001.location = (0.0, 0.0, 6.949)
ob_torus_001.rotation_euler = (1.571, -0.0, 0.0)
ob_torus_001.scale = (0.2111, 0.2111, 0.2111)
ob_torus_001.lineart.crease_threshold = 0.0
_m = ob_torus_001.modifiers.new('Array', 'ARRAY')
_m.count = 10
_m.constant_offset_displace = (0.0, 0.0, 0.0)
_m.relative_offset_displace = (5.96e-08, 0.6, 0.0)
_m.use_object_offset = True
_m.offset_object = ob_empty
ob_empty.parent = ob_torus_001
ob_empty.matrix_parent_inverse = Matrix(((1.0, 0.0, 0.0, -0.0), (0.0, 1.0, 0.0, -0.0), (0.0, 0.0, 1.0, -9.287), (0.0, 0.0, 0.0, 1.0)))
ob_empty.location = (0.0, 0.0, 9.287)
ob_empty.rotation_euler = (0.0, 1.571, 0.0)
ob_empty.empty_image_offset = (0.0, 0.0)
ob_empty.lineart.crease_threshold = 0.0
ob_cylinder.location = (0.0, 0.0, 3.951)
ob_cylinder.lineart.crease_threshold = 0.0
_m = ob_cylinder.modifiers.new('Subsurf', 'SUBSURF')
_m.uv_smooth = 'PRESERVE_CORNERS'
_m.quality = 2
_m.show_only_control_edges = False
ob_stick.location = (5.961, 3.763, 3.401)
ob_stick.rotation_euler = (0.0, -0.0, -1.047)
ob_stick.scale = (0.3062, 0.3062, 0.3062)
ob_stick.lineart.crease_threshold = 0.0
_m = ob_stick.modifiers.new('Subsurf', 'SUBSURF')
_m.uv_smooth = 'PRESERVE_CORNERS'
_m.quality = 2
_m.show_only_control_edges = False
ob_stick_001.location = (5.911, -3.799, 3.401)
ob_stick_001.rotation_euler = (0.0, -0.0, -2.094)
ob_stick_001.scale = (0.3062, 0.3062, 0.3062)
ob_stick_001.lineart.crease_threshold = 0.0
_m = ob_stick_001.modifiers.new('Subsurf', 'SUBSURF')
_m.uv_smooth = 'PRESERVE_CORNERS'
_m.quality = 2
_m.show_only_control_edges = False
ob_stick_002.location = (-2.664e-07, -7.0, 3.401)
ob_stick_002.rotation_euler = (0.0, 0.0, -3.142)
ob_stick_002.scale = (0.3062, 0.3062, 0.3062)
ob_stick_002.lineart.crease_threshold = 0.0
_m = ob_stick_002.modifiers.new('Subsurf', 'SUBSURF')
_m.uv_smooth = 'PRESERVE_CORNERS'
_m.quality = 2
_m.show_only_control_edges = False
ob_stick_003.location = (-5.968, -3.735, 3.401)
ob_stick_003.rotation_euler = (0.0, -0.0, -4.189)
ob_stick_003.scale = (0.3062, 0.3062, 0.3062)
ob_stick_003.lineart.crease_threshold = 0.0
_m = ob_stick_003.modifiers.new('Subsurf', 'SUBSURF')
_m.uv_smooth = 'PRESERVE_CORNERS'
_m.quality = 2
_m.show_only_control_edges = False
ob_stick_004.location = (-5.965, 3.77, 3.401)
ob_stick_004.rotation_euler = (0.0, -0.0, -5.236)
ob_stick_004.scale = (0.3062, 0.3062, 0.3062)
ob_stick_004.lineart.crease_threshold = 0.0
_m = ob_stick_004.modifiers.new('Subsurf', 'SUBSURF')
_m.uv_smooth = 'PRESERVE_CORNERS'
_m.quality = 2
_m.show_only_control_edges = False
ob_stick_005.location = (-6.817e-07, 7.056, 3.401)
ob_stick_005.rotation_euler = (0.0, -0.0, -6.283)
ob_stick_005.scale = (0.3062, 0.3062, 0.3062)
ob_stick_005.lineart.crease_threshold = 0.0
_m = ob_stick_005.modifiers.new('Subsurf', 'SUBSURF')
_m.uv_smooth = 'PRESERVE_CORNERS'
_m.quality = 2
_m.show_only_control_edges = False

# ---- collection membership
col_collection_1.objects.link(ob_torus_001)
col_collection_1.objects.link(ob_empty)
col_collection_1.objects.link(ob_cylinder)
col_collection_1.objects.link(ob_stick)
col_collection_1.objects.link(ob_stick_001)
col_collection_1.objects.link(ob_stick_002)
col_collection_1.objects.link(ob_stick_003)
col_collection_1.objects.link(ob_stick_004)
col_collection_1.objects.link(ob_stick_005)

# ---- scene / render settings (as saved in the file)
scene.frame_start = 1; scene.frame_end = 250; scene.frame_set(1)
scene.render.engine = 'BLENDER_EEVEE_NEXT'
scene.render.resolution_percentage = 50
scene.render.dither_intensity = 0.0
scene.cycles.use_denoising = False
scene.cycles.samples = 128
scene.cycles.sampling_pattern = 'TABULATED_SOBOL'
scene.cycles.light_sampling_threshold = 0.0
scene.cycles.use_adaptive_sampling = False
scene.cycles.use_light_tree = False
scene.cycles.blur_glossy = 0.0
scene.cycles.sample_clamp_indirect = 0.0
scene.view_settings.view_transform = 'Standard'
bpy.context.view_layer.update()

# ---- added for rendering (the .blend has no active camera and no usable light): camera, sun
cam_auto = bpy.data.cameras.new('AutoCamera')
cam_auto.lens = 50.0
cam_auto.sensor_width = 36.0
cam_auto.clip_end = 1000.0
ob_auto_camera = bpy.data.objects.new('AutoCamera', cam_auto)
scene.collection.objects.link(ob_auto_camera)
ob_auto_camera.location = (23.4429, -28.1078, 23.5398)
ob_auto_camera.rotation_euler = (1.09748, -7.21219e-08, 0.694738)
scene.camera = ob_auto_camera
light_auto_sun = bpy.data.lights.new('AutoSun', 'SUN')
light_auto_sun.energy = 3.0
light_auto_sun.angle = 0.0523599
ob_auto_sun = bpy.data.objects.new('AutoSun', light_auto_sun)
scene.collection.objects.link(ob_auto_sun)
ob_auto_sun.rotation_euler = (0.872665, 0.174533, 0.523599)
bpy.context.view_layer.update()
